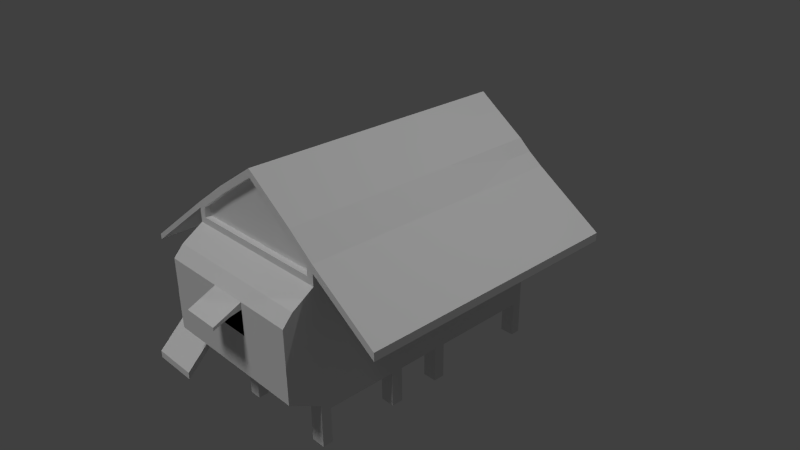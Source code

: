 # Source: thaihourse.blend  (saved by Blender 2.74.0; exported with 4.5.12 LTS)
import bpy
from mathutils import Matrix  # noqa: F401  (used for matrix-valued properties, if any)

bpy.ops.wm.read_factory_settings(use_empty=True)
scene = bpy.context.scene
scene.name = 'Scene'

# ---- collections
col_collection_1 = bpy.data.collections.new('Collection 1'); scene.collection.children.link(col_collection_1)

# ---- materials (node trees are filled in below, after node groups)
mat_roof = bpy.data.materials.new('roof')
mat_roof.alpha_threshold = 0.0
mat_roof.use_transparent_shadow = False
mat_roof.roughness = 0.5
mat_roof.line_color = (0.0, 0.0, 0.0, 1.0)
mat_foundation = bpy.data.materials.new('foundation')
mat_foundation.alpha_threshold = 0.0
mat_foundation.use_transparent_shadow = False
mat_foundation.roughness = 0.5
mat_wall = bpy.data.materials.new('wall')
mat_wall.alpha_threshold = 0.0
mat_wall.use_transparent_shadow = False
mat_wall.roughness = 0.5
mat_inside = bpy.data.materials.new('inside')
mat_inside.alpha_threshold = 0.0
mat_inside.use_transparent_shadow = False
mat_inside.diffuse_color = (0.0, 0.0, 0.0, 1.0)
mat_inside.roughness = 0.5

# ---- material node trees

# ---- world
world_world = bpy.data.worlds.new('World'); scene.world = world_world
world_world.color = (0.05088, 0.05088, 0.05088)
world_world.use_sun_shadow = False
world_world.sun_shadow_jitter_overblur = 0.0
world_world.cycles.sampling_method = 'MANUAL'
world_world.cycles.sample_map_resolution = 256

# ---- cameras
cam_camera = bpy.data.cameras.new('Camera')
cam_camera.clip_end = 100.0
cam_camera.lens = 35.0
cam_camera.sensor_width = 32.0
cam_camera.sensor_height = 18.0
cam_camera.ortho_scale = 7.314
cam_camera.dof.focus_distance = 0.0
cam_camera.dof.aperture_fstop = 128.0

# ---- lights
light_sun = bpy.data.lights.new('Sun', 'SUN')
light_sun.transmission_factor = 0.0
light_sun.angle = 0.1993
light_sun.energy = 1.0
light_sun.shadow_buffer_clip_start = 0.5
light_sun.shadow_soft_size = 0.1
light_sun.shadow_cascade_max_distance = 1000.0
light_sun.cycles.use_multiple_importance_sampling = False
light_lamp = bpy.data.lights.new('Lamp', 'POINT')
light_lamp.transmission_factor = 0.0
light_lamp.cutoff_distance = 30.0
light_lamp.energy = 100.0
light_lamp.shadow_buffer_clip_start = 1.001
light_lamp.shadow_soft_size = 0.1
light_lamp.shadow_maximum_resolution = 0.006
light_lamp.use_absolute_resolution = True
light_lamp.cycles.use_multiple_importance_sampling = False

# ---- meshes
me_cube = bpy.data.meshes.new('Cube')
me_cube.from_pydata([(0.9489, 1.0, -1.0), (0.9489, -1.0, -1.0), (-1.051, -1.0, -1.0), (-1.051, 1.0, -1.0), (0.9489, 1.0, 0.6673), (0.8595, -1.0, 0.7568), (-0.9617, -1.0, 0.7568), (-1.051, 1.0, 0.6673), (0.9489, 1.0, -0.8983), (0.9489, -1.0, -0.8983), (-1.051, -1.0, -0.8983), (-1.051, 1.0, -0.8983), (-1.845, -1.0, -1.0), (-1.845, 1.0, -1.0), (-1.845, -1.0, -0.8983), (-1.845, 1.0, -0.8983), (-1.684, -1.0, -1.0), (-1.684, 1.0, -1.0), (-1.684, -1.0, -0.8983), (-1.684, 1.0, -0.8983), (0.9489, 0.9235, -1.0), (-1.051, 0.9235, -1.0), (0.9489, 0.9235, 0.6673), (-1.051, 0.9235, 0.6673), (-1.051, 0.9235, -0.8983), (0.9489, 0.9235, -0.8983), (-1.845, 0.9235, -1.0), (-1.845, 0.9235, -0.8983), (-1.684, 0.9235, -0.8983), (-1.684, 0.9235, -1.0), (0.9489, 1.0, 0.4775), (0.9489, -1.0, 0.4775), (-1.051, -1.0, 0.4775), (-1.051, 1.0, 0.4775), (-1.051, 0.9235, 0.4775), (0.9489, 0.9235, 0.4775), (0.9489, -1.246, -0.6559), (-1.051, -1.246, -0.6559), (0.9489, -1.168, 0.4775), (-1.051, -1.168, 0.4775), (-1.051, 0.9235, 0.2469), (0.9489, 0.9235, 0.2469), (0.9489, 1.0, 0.2469), (0.9489, -1.0, 0.2469), (-1.051, -1.0, 0.2469), (-1.051, 1.0, 0.2469), (0.9489, -1.246, 0.3268), (-1.051, -1.246, 0.3268), (-1.051, 0.9235, -0.2697), (0.9489, 0.9235, -0.2697), (0.9489, 1.0, -0.2697), (0.9489, -1.0, -0.2697), (-1.051, -1.0, -0.2697), (-1.051, 1.0, -0.2697), (0.9489, -1.246, -0.1165), (-1.051, -1.246, -0.1165), (-0.2319, 1.0, -1.0), (-0.2319, -1.0, -1.0), (-0.2319, 1.0, 0.6673), (-0.2319, 1.0, -0.8983), (-0.2319, -1.0, -0.8983), (-0.003246, 0.3951, 1.711), (-0.2319, 0.9235, -1.0), (-0.2319, 1.0, 0.4775), (-0.2319, -1.246, -0.6559), (-0.2319, -1.246, 0.3268), (-0.2319, 1.0, 0.2469), (-0.2319, -1.246, -0.1165), (-0.2319, 1.0, -0.2697), (-0.005969, -1.0, 1.599), (0.2426, 1.0, -1.0), (0.2426, -1.0, -1.0), (0.2426, 1.0, 0.6673), (0.2426, 1.0, -0.8983), (0.2426, -1.0, -0.8983), (0.2426, 0.9235, -1.0), (0.2426, 1.0, 0.4775), (0.2426, -1.246, -0.6559), (0.2426, -1.246, 0.3268), (0.2426, 1.0, 0.2469), (0.2426, -1.246, -0.1165), (0.2426, 1.0, -0.2697), (0.9489, 1.0, 0.1362), (0.9489, -1.0, 0.1362), (-1.051, -1.0, 0.1362), (-1.051, 1.0, 0.1362), (0.9489, -1.246, 0.2318), (-1.051, -1.246, 0.2318), (-1.051, 0.9235, 0.1362), (0.9489, 0.9235, 0.1362), (-0.2319, 1.0, 0.1362), (-0.2319, -1.246, 0.2318), (0.2426, -1.246, 0.2318), (0.2426, 1.0, 0.1362), (-0.2319, -0.9333, -0.1165), (0.2426, -0.9333, -0.1165), (-0.2319, -0.9333, 0.2318), (0.2426, -0.9333, 0.2318), (-0.2319, -1.46, 0.1622), (0.2426, -1.46, 0.1622), (-0.2319, -1.46, 0.1207), (0.2426, -1.46, 0.1207), (-0.2319, -1.339, 0.1989), (-0.2319, -1.339, 0.2546), (0.2426, -1.339, 0.2546), (0.2426, -1.339, 0.1989), (0.9489, 0.3951, -1.0), (0.9489, 0.3951, 0.6673), (0.9489, 0.3951, -0.8983), (-1.684, 0.3951, -0.8983), (-1.051, 0.3951, -1.0), (-1.051, 0.3951, 0.6673), (-1.051, 0.3806, -0.8839), (-1.845, 0.3951, -1.0), (-1.845, 0.3951, -0.8983), (-1.684, 0.3951, -1.0), (-1.051, 0.3951, 0.4775), (0.9489, 0.3951, 0.4775), (0.9489, 0.3951, 0.2469), (-1.051, 0.3951, 0.2469), (-1.051, 0.3806, -0.2841), (0.9489, 0.3951, -0.2697), (-0.2319, 0.3951, -1.0), (0.2426, 0.3951, -1.0), (-1.051, 0.3951, 0.1362), (0.9489, 0.3951, 0.1362), (0.9489, 0.1379, -1.0), (0.9489, 0.1379, 0.6673), (0.9489, 0.1379, -0.8983), (-1.684, 0.1379, -0.8983), (0.9489, 0.1379, 0.4775), (0.9489, 0.1379, 0.2469), (0.9489, 0.1379, -0.2697), (0.9489, 0.1379, 0.1362), (-1.051, 0.1379, -1.0), (-1.051, 0.1379, 0.6673), (-1.051, 0.1523, -0.8839), (-1.845, 0.1379, -1.0), (-1.845, 0.1379, -0.8983), (-1.684, 0.1379, -1.0), (-1.051, 0.1379, 0.4775), (-1.051, 0.1379, 0.2469), (-1.051, 0.1523, -0.2841), (-0.2319, 0.1379, -1.0), (0.2426, 0.1379, -1.0), (-1.051, 0.1379, 0.1362), (-1.051, 0.1379, -0.8983), (-1.051, 0.3951, -0.8983), (-1.051, 0.1379, -0.2697), (-1.051, 0.3951, -0.2697), (-1.029, 0.3806, -0.8839), (-1.029, 0.3806, -0.2841), (-1.029, 0.1523, -0.8839), (-1.029, 0.1523, -0.2841), (0.9489, 0.1379, 0.9376), (0.8595, -1.0, 0.8967), (-0.2319, 1.0, 1.519), (-1.051, 1.0, 0.9376), (-0.9617, -1.0, 0.8938), (-1.051, 0.9235, 0.9376), (0.9489, 1.0, 0.9376), (0.9489, 0.9235, 0.9376), (-1.051, 0.3951, 0.9376), (0.2426, 0.9235, 1.519), (0.2426, 1.0, 1.519), (-0.2319, 0.9235, 1.529), (0.9489, 0.3951, 0.9376), (-1.051, 0.1379, 0.9376), (-0.003246, 0.1379, 1.711), (-0.001445, 1.0, 1.711), (-0.001673, 0.9235, 1.711), (-1.051, 0.3951, 0.8581), (-1.051, 1.0, 0.8581), (-1.051, 0.9235, 0.8581), (-0.9617, -1.0, 0.8581), (-1.051, 0.1379, 0.8581), (-0.2319, 1.0, 1.357), (-2.099, 0.3951, 0.008019), (-2.099, 0.3951, 0.08752), (-2.099, 0.9235, 0.008019), (-2.099, 0.9235, 0.08752), (-2.099, 1.0, 0.08752), (-2.099, 0.1379, 0.08752), (-2.099, -1.0, 0.08752), (-2.099, -1.0, 0.008019), (-2.099, 1.0, 0.008019), (-2.099, 0.1379, 0.008019), (0.9489, 0.9235, 0.8263), (0.8595, -1.0, 0.8263), (0.9489, 0.1379, 0.8263), (0.9489, 0.3951, 0.8263), (0.2426, 1.0, 1.366), (0.9489, 1.0, 0.8263), (1.813, 0.9235, 0.1877), (1.813, 0.9235, 0.299), (1.813, 0.3951, 0.1877), (1.813, 0.3951, 0.299), (1.813, 0.1379, 0.299), (1.813, -1.0, 0.299), (1.813, 1.0, 0.299), (1.813, -1.0, 0.1877), (1.813, 0.1379, 0.1877), (1.813, 1.0, 0.1877), (0.9489, -0.2821, -1.0), (0.9489, -0.2821, 0.6673), (0.9489, -0.2821, -0.8983), (-1.684, -0.2821, -0.8983), (0.9489, -0.2821, 0.4775), (0.9489, -0.2821, 0.2469), (0.9489, -0.2821, -0.2697), (0.9489, -0.2821, 0.1362), (-1.051, -0.2821, -1.0), (-1.051, -0.2821, 0.6673), (-1.051, -0.2821, -0.8983), (-1.845, -0.2821, -1.0), (-1.845, -0.2821, -0.8983), (-1.684, -0.2821, -1.0), (-1.051, -0.2821, 0.4775), (-1.051, -0.2821, 0.2469), (-1.051, -0.2821, -0.2697), (-0.2319, -0.2821, -1.0), (0.2426, -0.2821, -1.0), (-1.051, -0.2821, 0.1362), (0.9489, -0.2821, 0.9376), (-1.051, -0.2821, 0.9376), (-0.003246, -0.2821, 1.711), (-1.051, -0.2821, 0.8581), (-2.099, -0.2821, 0.08752), (-2.099, -0.2821, 0.008019), (0.9489, -0.2821, 0.8263), (1.813, -0.2821, 0.299), (1.813, -0.2821, 0.1877), (-1.051, 0.4793, -1.0), (-1.051, 0.4793, 0.6673), (-1.051, 0.4793, -0.8983), (-1.845, 0.4793, -1.0), (-1.845, 0.4793, -0.8983), (-1.684, 0.4793, -1.0), (-1.051, 0.4793, 0.4775), (-1.051, 0.4793, 0.2469), (-1.051, 0.4793, -0.2697), (-0.2319, 0.4793, -1.0), (0.2426, 0.4793, -1.0), (-1.051, 0.4793, 0.1362), (0.9489, 0.4793, -1.0), (0.9489, 0.4793, 0.6673), (0.9489, 0.4793, -0.8983), (-1.684, 0.4793, -0.8983), (0.9489, 0.4793, 0.4775), (0.9489, 0.4793, 0.2469), (0.9489, 0.4793, -0.2697), (0.9489, 0.4793, 0.1362), (-1.051, 0.4793, 0.9376), (0.9489, 0.4793, 0.9376), (-1.051, 0.4793, 0.8581), (-2.099, 0.4793, 0.08752), (-2.099, 0.4793, 0.008019), (0.9489, 0.4793, 0.8263), (1.813, 0.4793, 0.299), (1.813, 0.4793, 0.1877), (-1.051, 0.05007, -1.0), (-1.051, 0.05007, 0.6673), (-1.051, 0.05007, -0.8983), (-1.845, 0.05007, -1.0), (-1.845, 0.05007, -0.8983), (-1.684, 0.05007, -1.0), (-1.051, 0.05007, 0.4775), (-1.051, 0.05007, 0.2469), (-1.051, 0.05007, -0.2697), (-0.2319, 0.05007, -1.0), (0.2426, 0.05007, -1.0), (-1.051, 0.05007, 0.1362), (-1.051, 0.05007, 0.9376), (-1.051, 0.05007, 0.8581), (-2.099, 0.05007, 0.08752), (-2.099, 0.05007, 0.008019), (0.9489, 0.05007, -1.0), (0.9489, 0.05007, 0.6673), (0.9489, 0.05007, -0.8983), (-1.684, 0.05007, -0.8983), (0.9489, 0.05007, 0.4775), (0.9489, 0.05007, 0.2469), (0.9489, 0.05007, -0.2697), (0.9489, 0.05007, 0.1362), (0.9489, 0.05007, 0.9376), (-0.003246, 0.05007, 1.711), (0.9489, 0.05007, 0.8263), (1.813, 0.05007, 0.299), (1.813, 0.05007, 0.1877), (0.9489, -0.3727, -1.0), (0.9489, -0.3727, 0.6673), (0.9489, -0.3727, -0.8983), (-1.684, -0.3727, -0.8983), (0.9489, -0.3727, 0.4775), (0.9489, -0.3727, 0.2469), (0.9489, -0.3727, -0.2697), (0.9489, -0.3727, 0.1362), (0.9489, -0.3727, 0.9376), (-0.003246, -0.3727, 1.711), (0.9489, -0.3727, 0.8263), (1.813, -0.3727, 0.299), (1.813, -0.3727, 0.1877), (-1.051, -0.3727, -1.0), (-1.051, -0.3727, 0.6673), (-1.051, -0.3727, -0.8983), (-1.845, -0.3727, -1.0), (-1.845, -0.3727, -0.8983), (-1.684, -0.3727, -1.0), (-1.051, -0.3727, 0.4775), (-1.051, -0.3727, 0.2469), (-1.051, -0.3727, -0.2697), (-0.2319, -0.3727, -1.0), (0.2426, -0.3727, -1.0), (-1.051, -0.3727, 0.1362), (-1.051, -0.3727, 0.9376), (-1.051, -0.3727, 0.8581), (-2.099, -0.3727, 0.08752), (-2.099, -0.3727, 0.008019), (0.9489, -0.6807, -1.0), (0.9489, -0.6807, 0.6673), (0.9489, -0.6807, -0.8983), (-1.684, -0.6806, -0.8983), (0.9489, -0.6807, 0.4775), (0.9489, -0.6807, 0.2469), (0.9489, -0.6807, -0.2697), (0.9489, -0.6807, 0.1362), (0.9489, -0.6807, 0.9376), (-0.003246, -0.6807, 1.711), (0.9489, -0.6807, 0.8263), (1.813, -0.6807, 0.299), (1.813, -0.6807, 0.1877), (-1.051, -0.6806, -1.0), (-1.051, -0.6806, 0.6673), (-1.051, -0.6806, -0.8983), (-1.845, -0.6806, -1.0), (-1.845, -0.6806, -0.8983), (-1.684, -0.6806, -1.0), (-1.051, -0.6806, 0.4775), (-1.051, -0.6806, 0.2469), (-1.051, -0.6806, -0.2697), (-0.2319, -0.6806, -1.0), (0.2426, -0.6806, -1.0), (-1.051, -0.6806, 0.1362), (-1.051, -0.6806, 0.9376), (-1.051, -0.6806, 0.8581), (-2.099, -0.6806, 0.08752), (-2.099, -0.6806, 0.008019), (0.9489, -0.7833, -1.0), (0.9489, -0.7833, 0.6673), (0.9489, -0.7833, -0.8983), (-1.684, -0.7833, -0.8983), (0.9489, -0.7833, 0.4775), (0.9489, -0.7833, 0.2469), (0.9489, -0.7833, -0.2697), (0.9489, -0.7833, 0.1362), (0.9489, -0.7833, 0.9376), (-0.003246, -0.7833, 1.711), (0.9489, -0.7833, 0.8263), (1.813, -0.7833, 0.299), (1.813, -0.7833, 0.1877), (-1.051, -0.7833, -1.0), (-1.051, -0.7833, 0.6673), (-1.051, -0.7833, -0.8983), (-1.845, -0.7833, -1.0), (-1.845, -0.7833, -0.8983), (-1.684, -0.7833, -1.0), (-1.051, -0.7833, 0.4775), (-1.051, -0.7833, 0.2469), (-1.051, -0.7833, -0.2697), (-0.2319, -0.7833, -1.0), (0.2426, -0.7833, -1.0), (-1.051, -0.7833, 0.1362), (-1.051, -0.7833, 0.9376), (-1.051, -0.7833, 0.8581), (-2.099, -0.7833, 0.08752), (-2.099, -0.7833, 0.008019), (0.9489, -0.9216, -1.0), (0.9489, -0.9216, 0.6673), (0.9489, -0.9216, -0.8983), (-1.684, -0.9216, -0.8983), (0.9489, -0.9216, 0.4775), (0.9489, -0.9216, 0.2469), (0.9489, -0.9216, -0.2697), (0.9489, -0.9216, 0.1362), (0.9489, -0.9216, 0.9376), (-0.003246, -0.9216, 1.711), (0.9489, -0.9216, 0.8263), (1.813, -0.9216, 0.299), (1.813, -0.9216, 0.1877), (-1.051, -0.9216, -1.0), (-1.051, -0.9216, 0.6673), (-1.051, -0.9216, -0.8983), (-1.845, -0.9216, -1.0), (-1.845, -0.9216, -0.8983), (-1.684, -0.9216, -1.0), (-1.051, -0.9216, 0.4775), (-1.051, -0.9216, 0.2469), (-1.051, -0.9216, -0.2697), (-0.2319, -0.9216, -1.0), (0.2426, -0.9216, -1.0), (-1.051, -0.9216, 0.1362), (-1.051, -0.9216, 0.9376), (-1.051, -0.9216, 0.8581), (-2.099, -0.9216, 0.08752), (-2.099, -0.9216, 0.008019), (-1.845, 0.9235, -0.6921), (-1.845, 1.0, -0.6921), (-1.684, -1.0, -0.6921), (-1.845, -1.0, -0.6921), (-1.684, 1.0, -0.6921), (-1.684, -0.9216, -0.6921), (-1.684, 0.9235, -0.6921), (-1.684, 0.4793, -0.6921), (-1.684, 0.3951, -0.6921), (-1.845, 0.3951, -0.6921), (-1.845, 0.05007, -0.6921), (-1.845, 0.1379, -0.6921), (-1.684, 0.1379, -0.6921), (-1.845, -0.3727, -0.6921), (-1.845, -0.2821, -0.6921), (-1.684, -0.2821, -0.6921), (-1.845, 0.4793, -0.6921), (-1.684, 0.05007, -0.6921), (-1.684, -0.3727, -0.6921), (-1.845, -0.7833, -0.6921), (-1.845, -0.6806, -0.6921), (-1.684, -0.6806, -0.6921), (-1.684, -0.7833, -0.6921), (-1.845, -0.9216, -0.6921), (-1.845, 0.9235, -0.6564), (-1.845, 1.0, -0.6564), (-1.684, -1.0, -0.6564), (-1.845, -1.0, -0.6564), (-1.684, 1.0, -0.6564), (-1.684, -0.9216, -0.6564), (-1.684, 0.9235, -0.6564), (-1.684, 0.4793, -0.6564), (-1.684, 0.3951, -0.6564), (-1.845, 0.3951, -0.6564), (-1.845, 0.05007, -0.6564), (-1.845, 0.1379, -0.6564), (-1.684, 0.1379, -0.6564), (-1.845, -0.3727, -0.6564), (-1.845, -0.2821, -0.6564), (-1.684, -0.2821, -0.6564), (-1.845, 0.4793, -0.6564), (-1.684, 0.05007, -0.6564), (-1.684, -0.3727, -0.6564), (-1.845, -0.7833, -0.6564), (-1.845, -0.6806, -0.6564), (-1.684, -0.6806, -0.6564), (-1.684, -0.7833, -0.6564), (-1.845, -0.9216, -0.6564), (-1.058, 1.0, -0.6921), (-1.058, 0.9235, -0.6921), (-1.058, 1.0, -0.6564), (-1.058, 0.9235, -0.6564), (-0.3872, 1.0, -1.0), (-0.3872, -1.0, -1.0), (-0.3872, 1.0, 0.6673), (-0.3872, 1.0, -0.8983), (-0.3872, -1.0, -0.8983), (-0.3872, 0.9235, -1.0), (-0.3872, 1.0, 0.4775), (-0.3872, -1.246, -0.6559), (-0.3872, -1.246, 0.3268), (-0.3872, 1.0, 0.2469), (-0.3872, -1.246, -0.1165), (-0.3872, 1.0, -0.2697), (-0.3872, 1.0, 0.1362), (-0.3872, -1.246, 0.2318), (-0.3872, 0.3951, -1.0), (-0.3872, 0.1379, -1.0), (-0.5512, 1.0, 1.283), (-0.5831, 0.9235, 1.288), (-0.3872, 1.0, 1.291), (-0.3872, -0.2821, -1.0), (-0.3872, 0.4793, -1.0), (-0.3872, 0.05007, -1.0), (-0.3872, -0.3727, -1.0), (-0.3872, -0.6806, -1.0), (-0.3872, -0.7833, -1.0), (-0.3872, -0.9216, -1.0), (0.7707, 1.0, -1.0), (0.7707, -1.0, -1.0), (0.7707, 1.0, 0.6673), (0.7707, 1.0, -0.8983), (0.7707, -1.0, -0.8983), (0.7707, 0.9235, -1.0), (0.7707, 1.0, 0.4775), (0.7707, -1.246, -0.6559), (0.7707, -1.246, 0.3268), (0.7707, 1.0, 0.2469), (0.7707, -1.246, -0.1165), (0.7707, 1.0, -0.2697), (0.7707, 1.0, 0.1362), (0.7707, -1.246, 0.2318), (0.7707, 0.3951, -1.0), (0.7707, 0.1379, -1.0), (0.7707, 0.9235, 1.084), (0.7707, 1.0, 1.084), (0.7707, 1.0, 0.9625), (0.7707, -0.2821, -1.0), (0.7707, 0.4793, -1.0), (0.7707, 0.05007, -1.0), (0.7707, -0.3727, -1.0), (0.7707, -0.6806, -1.0), (0.7707, -0.7833, -1.0), (0.7707, -0.9216, -1.0), (0.9489, -0.9216, -1.488), (0.9489, -1.0, -1.488), (-1.845, 0.9235, -1.488), (-1.845, 1.0, -1.488), (-1.684, -1.0, -1.488), (-1.845, -1.0, -1.488), (-1.684, 1.0, -1.488), (-1.684, 0.9235, -1.488), (0.9489, 1.0, -1.488), (0.9489, 0.9235, -1.488), (-0.2319, 0.9235, -1.488), (-0.2319, 1.0, -1.488), (-1.845, 0.05007, -1.488), (-1.845, 0.1379, -1.488), (-1.684, 0.05007, -1.488), (-1.684, 0.1379, -1.488), (-0.2319, 0.05007, -1.488), (-0.2319, 0.1379, -1.488), (-1.845, -0.3727, -1.488), (-1.845, -0.2821, -1.488), (-1.684, -0.3727, -1.488), (-1.684, -0.2821, -1.488), (-0.2319, -0.3727, -1.488), (-0.2319, -0.2821, -1.488), (0.9489, 0.1379, -1.488), (0.9489, 0.05007, -1.488), (0.9489, -0.2821, -1.488), (0.9489, -0.3727, -1.488), (-1.845, -0.9216, -1.488), (-1.684, -0.9216, -1.488), (-0.2319, -1.0, -1.488), (-0.2319, -0.9216, -1.488), (-0.3872, 1.0, -1.488), (-0.3872, -1.0, -1.488), (-0.3872, 0.9235, -1.488), (-0.3872, 0.1379, -1.488), (-0.3872, -0.2821, -1.488), (-0.3872, 0.05007, -1.488), (-0.3872, -0.3727, -1.488), (-0.3872, -0.9216, -1.488), (0.7707, 1.0, -1.488), (0.7707, -1.0, -1.488), (0.7707, 0.9235, -1.488), (0.7707, 0.1379, -1.488), (0.7707, -0.2821, -1.488), (0.7707, 0.05007, -1.488), (0.7707, -0.3727, -1.488), (0.7707, -0.9216, -1.488), (-1.051, -1.263, -1.441), (-1.051, -1.263, -1.339), (-1.684, -1.263, -1.441), (-1.684, -1.263, -1.339), (-0.5362, -1.0, 1.224), (-0.5894, 0.3951, 1.296), (-0.5894, 0.1379, 1.296), (-0.5894, -0.2821, 1.296), (-0.5894, 0.05007, 1.296), (-0.5894, -0.3727, 1.296), (-0.5894, -0.6806, 1.296), (-0.5894, -0.7833, 1.296), (-0.5894, -0.9216, 1.296), (0.6148, 0.3951, 1.226), (0.6148, 0.1379, 1.226), (0.5579, -1.0, 1.157), (0.6147, -0.2821, 1.226), (0.6148, 0.05007, 1.226), (0.6147, -0.3727, 1.226), (0.6147, -0.6807, 1.226), (0.6147, -0.7833, 1.226), (0.6147, -0.9216, 1.226), (0.617, 0.9235, 1.231), (0.6174, 1.0, 1.231), (0.9489, -1.0, 0.6673), (-1.051, -1.0, 0.6673), (0.9489, -1.0, 0.8263), (-0.5894, -1.0, 1.296), (-1.051, -1.0, 0.9376), (-1.051, -1.0, 0.8581), (0.6147, -1.0, 1.226), (-0.003246, -1.0, 1.711), (0.9489, -1.0, 0.9376), (0.8595, -0.9535, 0.7568), (-0.9617, -0.9535, 0.7568), (0.8595, -0.9535, 0.8263), (-0.5362, -0.9535, 1.224), (-0.9617, -0.9535, 0.8938), (-0.9617, -0.9535, 0.8581), (0.5579, -0.9535, 1.157), (-0.005969, -0.9535, 1.599), (0.8595, -0.9535, 0.8967), (-0.5512, 1.157, 1.283), (-1.051, 1.157, 0.9376), (-0.001445, 1.157, 1.711), (-0.2319, 1.157, 1.519), (0.6174, 1.157, 1.231), (0.2426, 1.157, 1.519), (0.2426, 1.157, 1.366), (-1.051, 1.157, 0.8581), (-2.099, 1.157, 0.08752), (-0.3872, 1.157, 1.291), (-0.2319, 1.157, 1.357), (-2.099, 1.157, 0.008019), (0.9489, 1.157, 0.9376), (0.9489, 1.157, 0.8263), (0.7707, 1.157, 0.9625), (1.813, 1.157, 0.299), (1.813, 1.157, 0.1877), (0.7707, 1.157, 1.084)], [], [(482, 458, 2, 389), (172, 173, 179, 185), (380, 377, 581, 31), (31, 581, 582, 32), (34, 23, 7, 33), (460, 457, 3, 11), (468, 460, 11, 53), (504, 498, 552, 554), (458, 461, 10, 2), (376, 378, 9, 1), (26, 27, 15, 13), (16, 18, 14, 12), (19, 17, 13, 15), (11, 3, 17, 19), (16, 2, 557, 559), (389, 2, 16, 394), (3, 21, 29, 17), (234, 24, 28, 247), (235, 236, 27, 26), (0, 8, 25, 20), (457, 56, 520, 541), (238, 233, 23, 34), (30, 4, 22, 35), (164, 580, 603, 604), (457, 462, 21, 3), (24, 11, 19, 28), (129, 138, 416, 417), (247, 28, 27, 236), (42, 30, 35, 41), (239, 238, 34, 40), (459, 463, 33, 7), (40, 34, 33, 45), (52, 10, 37, 55), (381, 380, 31, 43), (46, 38, 39, 47, 465, 65, 78, 491), (43, 31, 38, 46), (31, 32, 39, 38), (487, 9, 36, 490), (39, 582, 32), (31, 581, 38), (581, 582, 39, 38), (83, 43, 46, 86), (470, 465, 47, 87), (383, 381, 43, 83), (32, 44, 47, 39), (88, 40, 45, 85), (243, 239, 40, 88), (82, 42, 41, 89), (463, 466, 45, 33), (8, 50, 49, 25), (234, 240, 48, 24), (24, 48, 53, 11), (378, 382, 51, 9), (464, 467, 55, 37), (9, 51, 54, 36), (84, 52, 55, 87), (469, 468, 53, 85), (93, 81, 68, 90), (77, 80, 67, 64), (76, 79, 66, 63), (103, 102, 100, 98), (461, 60, 64, 464), (72, 76, 63, 58), (70, 75, 62, 56), (192, 501, 613, 612), (71, 74, 60, 57), (81, 73, 59, 68), (73, 70, 56, 59), (399, 71, 57, 398), (508, 484, 71, 399), (486, 483, 70, 73), (494, 486, 73, 81), (484, 487, 74, 71), (189, 190, 195, 201), (483, 488, 75, 70), (485, 489, 76, 72), (496, 491, 78, 92), (489, 492, 79, 76), (490, 493, 80, 77), (495, 494, 81, 93), (60, 74, 77, 64), (492, 495, 93, 79), (493, 496, 92, 80), (80, 92, 97, 95), (79, 93, 90, 66), (466, 469, 85, 45), (44, 84, 87, 47), (50, 82, 89, 49), (240, 243, 88, 48), (48, 88, 85, 53), (382, 383, 83, 51), (467, 470, 87, 55), (51, 83, 86, 54), (95, 97, 96, 94), (67, 80, 95, 94), (92, 91, 96, 97), (91, 67, 94, 96), (101, 99, 98, 100), (104, 103, 98, 99), (102, 105, 101, 100), (105, 104, 99, 101), (92, 78, 104, 105), (91, 92, 105, 102), (78, 65, 103, 104), (65, 91, 102, 103), (250, 251, 125, 121), (148, 145, 124, 149), (503, 497, 123, 242), (242, 123, 122, 241), (246, 250, 121, 108), (136, 142, 153, 152), (145, 141, 119, 124), (251, 249, 118, 125), (249, 248, 117, 118), (141, 140, 116, 119), (129, 109, 114, 138), (140, 135, 111, 116), (137, 138, 114, 113), (146, 147, 109, 129), (232, 110, 115, 237), (244, 246, 108, 106), (237, 115, 113, 235), (248, 245, 107, 117), (272, 167, 182, 274), (477, 471, 110, 232), (262, 146, 129, 279), (263, 264, 138, 137), (266, 261, 135, 140), (206, 215, 419, 420), (267, 266, 140, 141), (271, 267, 141, 145), (262, 268, 148, 146), (268, 271, 145, 148), (121, 125, 133, 132), (497, 498, 144, 123), (123, 144, 143, 122), (108, 121, 132, 128), (125, 118, 131, 133), (118, 117, 130, 131), (110, 134, 139, 115), (106, 108, 128, 126), (115, 139, 137, 113), (117, 107, 127, 130), (160, 161, 194, 199), (471, 472, 134, 110), (136, 112, 147, 146), (120, 142, 148, 149), (112, 120, 149, 147), (142, 136, 146, 148), (152, 153, 151, 150), (142, 120, 151, 153), (120, 112, 150, 151), (112, 136, 152, 150), (569, 401, 585, 584), (473, 157, 159, 474), (164, 169, 170, 163), (500, 580, 579, 499), (161, 499, 579, 570, 166, 253), (562, 162, 167, 563), (475, 172, 606, 608), (159, 157, 181, 180), (501, 191, 605, 613), (572, 69, 597, 596), (589, 583, 200, 198), (570, 61, 168, 571), (578, 385, 588, 587), (61, 170, 165, 474, 562), (169, 156, 165, 170), (459, 7, 172, 475), (111, 135, 175, 171), (7, 23, 173, 172), (233, 111, 171, 254), (390, 582, 586, 402), (404, 184, 183, 403), (256, 177, 178, 255), (185, 179, 180, 181), (177, 186, 182, 178), (167, 162, 178, 182), (254, 171, 177, 256), (252, 159, 180, 255), (586, 585, 183, 184), (402, 586, 184, 404), (171, 175, 186, 177), (22, 4, 192, 187), (485, 72, 191, 501), (127, 107, 190, 189), (277, 127, 189, 286), (245, 22, 187, 257), (259, 193, 194, 258), (288, 201, 197, 287), (201, 195, 196, 197), (193, 202, 199, 194), (286, 189, 201, 288), (187, 192, 202, 193), (166, 154, 197, 196), (257, 187, 193, 259), (253, 166, 196, 258), (384, 589, 198, 387), (284, 223, 230, 287), (299, 229, 231, 301), (301, 231, 230, 300), (290, 204, 229, 299), (273, 226, 228, 275), (275, 228, 227, 274), (261, 212, 226, 273), (574, 285, 225, 573), (565, 272, 224, 564), (310, 313, 222, 219), (304, 310, 219, 213), (313, 309, 218, 222), (309, 308, 217, 218), (215, 306, 418, 419), (308, 303, 212, 217), (305, 306, 215, 214), (304, 213, 206, 292), (314, 224, 227, 316), (282, 283, 210, 209), (504, 502, 221, 270), (270, 221, 220, 269), (278, 282, 209, 205), (283, 281, 208, 210), (281, 280, 207, 208), (260, 211, 216, 265), (276, 278, 205, 203), (265, 216, 214, 263), (280, 277, 204, 207), (478, 476, 211, 260), (161, 253, 258, 194), (190, 257, 259, 195), (195, 259, 258, 196), (107, 245, 257, 190), (162, 252, 255, 178), (173, 254, 256, 179), (179, 256, 255, 180), (23, 233, 254, 173), (462, 477, 232, 21), (35, 22, 245, 248), (29, 237, 235, 26), (20, 25, 246, 244), (21, 232, 237, 29), (41, 35, 248, 249), (89, 41, 249, 251), (25, 49, 250, 246), (75, 242, 241, 62), (488, 503, 242, 75), (49, 89, 251, 250), (149, 124, 243, 240), (147, 149, 240, 234), (124, 119, 239, 243), (119, 116, 238, 239), (109, 247, 412, 413), (116, 111, 233, 238), (113, 114, 236, 235), (147, 234, 247, 109), (472, 478, 260, 134), (130, 127, 277, 280), (505, 502, 553, 555), (126, 128, 278, 276), (134, 260, 265, 139), (131, 130, 280, 281), (133, 131, 281, 283), (128, 132, 282, 278), (144, 270, 269, 143), (498, 504, 270, 144), (132, 133, 283, 282), (563, 167, 272, 565), (571, 168, 285, 574), (135, 261, 273, 175), (186, 275, 274, 182), (175, 273, 275, 186), (154, 284, 287, 197), (229, 286, 288, 231), (231, 288, 287, 230), (204, 277, 286, 229), (219, 222, 271, 268), (213, 219, 268, 262), (222, 218, 267, 271), (218, 217, 266, 267), (206, 279, 264, 215), (217, 212, 261, 266), (214, 215, 264, 263), (213, 262, 279, 206), (224, 272, 274, 227), (343, 314, 316, 345), (333, 304, 292, 321), (334, 335, 306, 305), (337, 332, 303, 308), (321, 292, 306, 335), (338, 337, 308, 309), (342, 338, 309, 313), (333, 339, 310, 304), (339, 342, 313, 310), (319, 290, 299, 328), (330, 301, 300, 329), (328, 299, 301, 330), (223, 297, 300, 230), (226, 315, 317, 228), (228, 317, 316, 227), (212, 303, 315, 226), (573, 225, 298, 575), (564, 224, 314, 566), (209, 210, 296, 295), (502, 505, 312, 221), (221, 312, 311, 220), (205, 209, 295, 291), (210, 208, 294, 296), (208, 207, 293, 294), (211, 302, 307, 216), (203, 205, 291, 289), (220, 311, 531, 532), (207, 204, 290, 293), (476, 479, 302, 211), (357, 328, 330, 359), (359, 330, 329, 358), (348, 319, 328, 357), (368, 371, 342, 339), (362, 368, 339, 333), (371, 367, 338, 342), (367, 366, 337, 338), (14, 18, 407, 408), (366, 361, 332, 337), (363, 364, 335, 334), (362, 333, 321, 350), (372, 343, 345, 374), (297, 326, 329, 300), (315, 344, 346, 317), (317, 346, 345, 316), (303, 332, 344, 315), (575, 298, 327, 576), (566, 314, 343, 567), (295, 296, 325, 324), (505, 506, 341, 312), (312, 341, 340, 311), (291, 295, 324, 320), (296, 294, 323, 325), (294, 293, 322, 323), (302, 331, 336, 307), (289, 291, 320, 318), (307, 336, 334, 305), (293, 290, 319, 322), (479, 480, 331, 302), (401, 372, 374, 403), (391, 362, 350, 379), (392, 393, 364, 363), (395, 390, 361, 366), (379, 350, 364, 393), (396, 395, 366, 367), (400, 396, 367, 371), (391, 397, 368, 362), (397, 400, 371, 368), (377, 348, 357, 386), (388, 359, 358, 387), (386, 357, 359, 388), (326, 355, 358, 329), (344, 373, 375, 346), (346, 375, 374, 345), (332, 361, 373, 344), (576, 327, 356, 577), (567, 343, 372, 568), (324, 325, 354, 353), (506, 507, 370, 341), (341, 370, 369, 340), (320, 324, 353, 349), (325, 323, 352, 354), (323, 322, 351, 352), (331, 360, 365, 336), (318, 320, 349, 347), (336, 365, 363, 334), (322, 319, 348, 351), (480, 481, 360, 331), (583, 386, 388, 200), (200, 388, 387, 198), (581, 377, 386, 583), (52, 84, 400, 397), (10, 52, 397, 391), (84, 44, 396, 400), (44, 32, 395, 396), (306, 292, 423, 418), (32, 582, 390, 395), (12, 14, 393, 392), (10, 391, 379, 18), (585, 401, 403, 183), (355, 384, 387, 358), (373, 402, 404, 375), (375, 404, 403, 374), (361, 390, 402, 373), (577, 356, 385, 578), (568, 372, 401, 569), (353, 354, 383, 382), (507, 508, 399, 370), (370, 399, 398, 369), (349, 353, 382, 378), (354, 352, 381, 383), (352, 351, 380, 381), (360, 389, 394, 365), (347, 349, 378, 376), (365, 394, 392, 363), (351, 348, 377, 380), (481, 482, 389, 360), (448, 452, 434, 451), (409, 406, 430, 433), (444, 446, 439, 443), (423, 420, 444, 447), (408, 407, 431, 432), (411, 409, 453, 454), (247, 236, 421, 412), (19, 15, 406, 409), (321, 335, 425, 426), (279, 129, 417, 422), (393, 14, 408, 428), (350, 321, 426, 427), (15, 27, 405, 406), (138, 264, 415, 416), (364, 350, 427, 424), (335, 364, 424, 425), (114, 109, 413, 414), (236, 114, 414, 421), (28, 19, 409, 411), (264, 279, 422, 415), (379, 393, 428, 410), (292, 206, 420, 423), (27, 28, 411, 405), (18, 379, 410, 407), (429, 435, 433, 430), (446, 441, 440, 439), (447, 444, 443, 442), (437, 436, 445, 438), (451, 450, 449, 448), (431, 434, 452, 432), (419, 418, 442, 443), (407, 410, 434, 431), (425, 424, 448, 449), (442, 449, 450, 447), (433, 435, 456, 455), (424, 428, 452, 448), (421, 414, 438, 445), (438, 440, 441, 437), (427, 426, 450, 451), (414, 416, 440, 438), (413, 412, 436, 437), (454, 453, 455, 456), (422, 417, 441, 446), (420, 422, 446, 444), (428, 408, 432, 452), (406, 405, 429, 430), (418, 425, 449, 442), (416, 415, 439, 440), (405, 421, 445, 429), (429, 445, 436, 435), (435, 436, 412, 411), (411, 412, 421, 405), (437, 441, 417, 413), (413, 417, 416, 414), (443, 439, 415, 419), (419, 415, 422, 420), (447, 450, 426, 423), (423, 426, 425, 418), (451, 434, 410, 427), (427, 410, 428, 424), (409, 433, 455, 453), (435, 411, 454, 456), (369, 398, 482, 481), (340, 369, 481, 480), (311, 340, 480, 479), (498, 126, 533, 552), (376, 1, 510, 509), (62, 241, 477, 462), (269, 220, 476, 478), (58, 459, 475, 176), (156, 473, 474, 165), (122, 143, 472, 471), (241, 122, 471, 477), (67, 91, 470, 467), (66, 90, 469, 466), (10, 461, 464, 37), (90, 68, 468, 469), (64, 67, 467, 464), (63, 66, 466, 463), (91, 65, 465, 470), (58, 63, 463, 459), (1, 484, 550, 510), (57, 60, 461, 458), (68, 59, 460, 468), (59, 56, 457, 460), (482, 398, 540, 548), (347, 376, 508, 507), (318, 347, 507, 506), (289, 318, 506, 505), (483, 0, 517, 549), (214, 216, 530, 528), (20, 244, 503, 488), (276, 203, 502, 504), (4, 485, 501, 192), (202, 192, 612, 615), (160, 500, 499, 161), (106, 126, 498, 497), (244, 106, 497, 503), (54, 86, 496, 493), (42, 82, 495, 492), (82, 50, 494, 495), (36, 54, 493, 490), (30, 42, 492, 489), (86, 46, 491, 496), (4, 30, 489, 485), (394, 16, 513, 538), (1, 9, 487, 484), (50, 8, 486, 494), (8, 0, 483, 486), (458, 482, 548, 542), (74, 487, 490, 77), (538, 513, 514, 537), (515, 516, 511, 512), (524, 523, 521, 522), (530, 529, 527, 528), (532, 531, 547, 545), (526, 525, 546, 544), (520, 519, 543, 541), (540, 539, 542, 548), (535, 536, 555, 553), (533, 534, 554, 552), (517, 518, 551, 549), (509, 510, 550, 556), (13, 17, 515, 512), (398, 57, 539, 540), (57, 458, 542, 539), (137, 139, 524, 522), (472, 143, 526, 544), (488, 483, 549, 551), (479, 476, 545, 547), (20, 488, 551, 518), (502, 203, 535, 553), (263, 137, 522, 521), (478, 472, 544, 546), (126, 276, 534, 533), (276, 504, 554, 534), (139, 265, 523, 524), (62, 462, 543, 519), (26, 13, 512, 511), (476, 220, 532, 545), (265, 263, 521, 523), (462, 457, 541, 543), (203, 289, 536, 535), (289, 505, 555, 536), (484, 508, 556, 550), (305, 214, 528, 527), (17, 29, 516, 515), (56, 62, 519, 520), (392, 394, 538, 537), (307, 305, 527, 529), (29, 26, 511, 516), (269, 478, 546, 525), (0, 20, 518, 517), (12, 392, 537, 514), (311, 479, 547, 531), (216, 307, 529, 530), (508, 376, 509, 556), (143, 269, 525, 526), (16, 12, 514, 513), (557, 558, 560, 559), (2, 10, 558, 557), (18, 16, 559, 560), (10, 18, 560, 558), (356, 568, 569, 385), (327, 567, 568, 356), (298, 566, 567, 327), (225, 564, 566, 298), (168, 563, 565, 285), (285, 565, 564, 225), (61, 562, 563, 168), (385, 569, 584, 588), (355, 577, 578, 384), (326, 576, 577, 355), (297, 575, 576, 326), (223, 573, 575, 297), (154, 571, 574, 284), (284, 574, 573, 223), (384, 578, 587, 589), (166, 570, 571, 154), (562, 474, 159, 252, 162), (580, 164, 163, 579), (570, 579, 163, 170, 61), (5, 6, 582, 581), (188, 5, 581, 583), (158, 561, 584, 585), (174, 158, 585, 586), (69, 572, 587, 588), (6, 174, 586, 582), (155, 188, 583, 589), (561, 69, 588, 584), (572, 155, 589, 587), (591, 590, 592, 598, 596, 597, 593, 594, 595), (5, 188, 592, 590), (155, 572, 596, 598), (174, 6, 591, 595), (561, 158, 594, 593), (188, 155, 598, 592), (158, 174, 595, 594), (6, 5, 590, 591), (69, 561, 593, 597), (72, 58, 176, 191), (176, 475, 608, 609), (157, 473, 599, 600), (600, 606, 610, 607), (612, 611, 614, 615), (613, 605, 604, 603, 616), (608, 606, 600, 599), (612, 613, 616, 611), (609, 608, 599, 602), (605, 609, 602, 601, 604), (580, 500, 616, 603), (172, 185, 610, 606), (185, 181, 607, 610), (160, 199, 614, 611), (169, 164, 604, 601), (156, 169, 601, 602), (181, 157, 600, 607), (191, 176, 609, 605), (473, 156, 602, 599), (199, 202, 615, 614), (500, 160, 611, 616)])
me_cube.polygons.foreach_set('material_index', [1, 0, 2, 0, 2, 1, 2, 1, 1, 1, 1, 1, 1, 1, 1, 1, 1, 1, 1, 1, 1, 2, 2, 0, 1, 1, 1, 1, 2, 2, 2, 2, 2, 2, 2, 2, 0, 2, 2, 2, 2, 2, 2, 2, 2, 2, 2, 2, 2, 2, 2, 2, 2, 2, 2, 2, 2, 2, 2, 2, 2, 2, 2, 1, 0, 1, 2, 1, 1, 1, 1, 2, 1, 0, 1, 2, 2, 2, 2, 2, 2, 2, 2, 3, 2, 2, 2, 2, 2, 2, 2, 2, 2, 3, 3, 3, 3, 2, 2, 2, 2, 2, 2, 2, 2, 2, 2, 1, 1, 2, 0, 2, 2, 2, 2, 1, 2, 1, 1, 1, 1, 1, 2, 0, 1, 1, 1, 2, 1, 2, 2, 2, 2, 2, 1, 1, 2, 2, 2, 1, 1, 1, 2, 0, 1, 0, 2, 2, 2, 2, 2, 2, 0, 0, 0, 0, 0, 0, 0, 0, 0, 0, 0, 0, 0, 0, 0, 0, 2, 2, 2, 2, 2, 0, 0, 0, 0, 0, 0, 0, 0, 0, 0, 2, 2, 2, 2, 2, 0, 0, 0, 0, 0, 0, 0, 0, 0, 0, 0, 0, 0, 2, 0, 0, 2, 0, 0, 2, 2, 2, 2, 1, 2, 1, 1, 0, 2, 1, 1, 2, 2, 2, 1, 1, 0, 2, 1, 0, 0, 0, 2, 0, 0, 0, 2, 1, 2, 1, 1, 1, 2, 2, 2, 1, 1, 2, 2, 2, 2, 2, 1, 2, 1, 1, 1, 2, 1, 1, 1, 2, 2, 2, 1, 1, 2, 0, 0, 2, 0, 0, 0, 0, 0, 2, 2, 2, 2, 2, 1, 2, 1, 1, 0, 0, 1, 1, 2, 1, 2, 2, 2, 2, 2, 0, 0, 0, 0, 0, 2, 0, 0, 2, 1, 1, 2, 2, 2, 1, 1, 1, 2, 1, 0, 0, 2, 2, 2, 2, 2, 1, 2, 1, 1, 0, 0, 0, 0, 2, 0, 0, 2, 1, 1, 2, 2, 2, 1, 1, 1, 2, 1, 0, 1, 1, 2, 1, 2, 2, 2, 2, 2, 0, 0, 0, 0, 0, 2, 0, 0, 2, 1, 1, 2, 2, 2, 1, 1, 1, 2, 1, 0, 0, 2, 2, 2, 2, 2, 1, 2, 1, 1, 0, 0, 0, 0, 2, 0, 0, 2, 1, 1, 2, 2, 2, 1, 1, 1, 2, 1, 1, 1, 1, 1, 1, 0, 1, 1, 1, 1, 1, 1, 1, 1, 1, 1, 1, 1, 1, 1, 1, 1, 1, 1, 1, 1, 1, 1, 1, 1, 1, 1, 1, 1, 1, 1, 1, 1, 1, 1, 1, 0, 1, 1, 1, 1, 1, 1, 1, 1, 1, 1, 1, 1, 1, 1, 1, 1, 1, 1, 1, 1, 1, 1, 1, 1, 1, 1, 1, 2, 0, 1, 1, 2, 2, 2, 2, 2, 2, 2, 2, 1, 1, 2, 1, 1, 1, 1, 1, 1, 1, 1, 1, 2, 0, 0, 1, 1, 2, 2, 2, 2, 2, 2, 2, 1, 1, 2, 1, 1, 2, 1, 1, 1, 1, 1, 1, 1, 1, 1, 1, 1, 1, 1, 1, 1, 1, 1, 1, 1, 1, 1, 1, 1, 1, 1, 1, 1, 1, 1, 1, 1, 1, 1, 1, 1, 1, 1, 1, 1, 1, 1, 1, 1, 1, 1, 1, 1, 1, 1, 1, 1, 1, 0, 0, 0, 0, 0, 0, 0, 0, 0, 0, 0, 0, 0, 0, 0, 0, 0, 0, 0, 2, 2, 0, 2, 0, 2, 2, 0, 0, 2, 2, 0, 2, 0, 2, 2, 2, 0, 2, 0, 0, 0, 0, 0, 0, 0, 0, 0, 0, 0, 0, 0, 0, 0, 0, 0, 0, 0, 0])
_uv = me_cube.uv_layers.new(name='UVMap')
_uv.uv.foreach_set('vector', [-3.525, 4.047, -3.732, 4.452, -6.323, -1.117, -5.996, -0.8355, 0.3489, -0.3005, 0.3507, -0.3126, 0.4398, -0.2846, 0.4363, -0.2871, -0.2771, 0.6174, -0.2346, 0.5044, -0.183, 0.5573, -0.2392, 0.6407, 0.0, 0.0, 0.0, 0.0, 0.0, 0.0, 0.0, 0.0, -0.3942, -0.9704, -0.3964, -0.8592, -0.4259, -0.8615, -0.4294, -0.97, -2.123, -7.255, -1.992, -6.79, -4.407, -5.833, -4.655, -6.121, -0.9662, -1.321, -1.388, -1.963, -0.6141, -2.403, -0.4947, -1.617, 3.587, -2.24, 3.448, -2.695, 3.708, -2.529, 3.711, -2.532, -3.732, 4.452, -4.275, 4.977, -6.783, -1.174, -6.323, -1.117, 6.406, 6.589, 7.167, 6.673, 6.877, 7.658, 6.384, 7.298, -5.172, -4.772, -5.182, -4.727, -5.18, -4.742, -5.165, -4.773, -6.495, -2.076, -6.665, -2.217, -6.654, -2.425, -6.535, -2.257, -5.173, -4.782, -5.147, -4.804, -5.165, -4.773, -5.18, -4.742, -4.655, -6.121, -4.407, -5.833, -5.147, -4.804, -5.173, -4.782, -6.495, -2.076, -6.323, -1.117, -6.531, -1.279, -6.564, -1.815, -5.996, -0.8355, -6.323, -1.117, -6.495, -2.076, -6.44, -2.126, -4.407, -5.833, -4.216, -5.637, -5.139, -4.841, -5.147, -4.804, -5.822, -5.754, -5.031, -6.041, -5.161, -4.753, -5.531, -4.449, -5.312, -4.251, -5.434, -4.327, -5.182, -4.727, -5.172, -4.772, 2.9, -7.749, 3.054, -8.043, 3.269, -7.822, 2.983, -7.584, -1.992, -6.79, -1.715, -6.91, -1.821, -6.738, -1.846, -6.728, -0.1867, -0.9022, -0.225, -0.7849, -0.3964, -0.8592, -0.3942, -0.9704, -0.8918, -0.1653, -0.82, -0.1803, -0.8137, -0.1465, -0.8858, -0.1229, 0.2576, 0.3585, 0.251, 0.6051, 0.1993, 0.6133, 0.2056, 0.3366, -1.992, -6.79, -1.978, -6.489, -4.216, -5.637, -4.407, -5.833, -5.031, -6.041, -4.655, -6.121, -5.173, -4.782, -5.161, -4.753, -5.773, -3.974, -5.649, -3.856, -5.733, -3.889, -5.732, -3.885, -5.531, -4.449, -5.161, -4.753, -5.182, -4.727, -5.434, -4.327, -0.9984, -0.1436, -0.8918, -0.1653, -0.8858, -0.1229, -0.9909, -0.09301, -0.1371, -1.076, -0.1867, -0.9022, -0.3942, -0.9704, -0.3965, -1.132, -0.6429, -0.754, -0.6868, -0.8367, -0.4294, -0.97, -0.4259, -0.8615, -0.3965, -1.132, -0.3942, -0.9704, -0.4294, -0.97, -0.4389, -1.128, 0.7399, -0.02459, 1.342, 0.2207, 0.9503, 0.3249, 0.5961, 0.1863, -0.3208, 0.7524, -0.2771, 0.6174, -0.2392, 0.6407, -0.2844, 0.7677, -0.177, 0.7592, -0.1771, 0.6828, 0.2747, 0.1195, 0.3438, 0.1424, 0.1882, 0.4087, 0.1368, 0.4795, 0.03809, 0.5911, -0.1171, 0.7486, -0.2844, 0.7677, -0.2392, 0.6407, -0.1771, 0.6828, -0.177, 0.7592, 0.0, 0.0, 0.0, 0.0, 0.0, 0.0, 0.0, 0.0, -0.17, 1.885, -0.3683, 1.794, -0.2061, 1.4, -0.09127, 1.438, 0.2747, 0.1195, 0.1537, 0.07614, 0.2552, 0.01173, -0.2392, 0.6407, -0.183, 0.5573, -0.1771, 0.6828, -0.183, 0.5573, 0.1537, 0.07614, 0.2747, 0.1195, -0.1771, 0.6828, -0.2984, 0.8372, -0.2844, 0.7677, -0.177, 0.7592, -0.1845, 0.8074, 0.2285, 0.4465, 0.1882, 0.4087, 0.3438, 0.1424, 0.3979, 0.1462, -0.339, 0.8229, -0.3208, 0.7524, -0.2844, 0.7677, -0.2984, 0.8372, 0.2552, 0.01173, 0.3864, -0.02835, 0.3438, 0.1424, 0.2747, 0.1195, -0.3978, -1.222, -0.3965, -1.132, -0.4389, -1.128, -0.449, -1.218, -0.1135, -1.178, -0.1371, -1.076, -0.3965, -1.132, -0.3978, -1.222, -1.058, -0.1322, -0.9984, -0.1436, -0.9909, -0.09301, -1.05, -0.07135, -0.6868, -0.8367, -0.754, -0.9565, -0.4389, -1.128, -0.4294, -0.97, -1.914, 0.08307, -1.326, -0.0744, -1.316, 0.003902, -1.889, 0.174, -0.00228, -2.461, -0.02402, -1.64, -0.4294, -1.633, -0.543, -2.436, -0.543, -2.436, -0.4294, -1.633, -0.4947, -1.617, -0.6141, -2.403, -0.4287, 1.794, -0.3893, 1.119, -0.34, 1.126, -0.3683, 1.794, 0.7393, 0.9445, 0.4075, 0.5976, 0.5961, 0.1863, 0.9503, 0.3249, -0.3683, 1.794, -0.34, 1.126, -0.1903, 1.018, -0.2061, 1.4, 0.4544, -0.03564, 0.7399, -0.02459, 0.5961, 0.1863, 0.3979, 0.1462, -0.7879, -1.025, -0.9662, -1.321, -0.4947, -1.617, -0.449, -1.218, -1.009, -0.6472, -1.265, -0.7913, -1.061, -1.209, -0.8618, -0.9434, 0.3174, 1.359, 0.165, 0.8703, 0.356, 0.6887, 0.6505, 1.075, -0.8521, -0.5558, -0.953, -0.615, -0.8159, -0.8852, -0.7378, -0.7785, 0.1303, 0.5396, 0.1346, 0.5609, 0.1134, 0.5723, 0.1133, 0.5715, 1.037, 1.249, 0.9048, 1.419, 0.6505, 1.075, 0.7393, 0.9445, -0.7816, -0.514, -0.8521, -0.5558, -0.7378, -0.7785, -0.6821, -0.706, 0.3622, -7.631, 0.4057, -7.157, -1.634, -6.629, -1.715, -6.91, 0.1923, 1.015, 0.1093, 0.8609, 0.1765, 0.8019, 0.2365, 0.9117, 0.5211, 7.906, 0.3527, 9.293, -3.684, 5.988, -3.326, 5.006, -1.265, -0.7913, -1.866, -1.111, -1.508, -1.796, -1.061, -1.209, 0.3038, -8.289, 0.3622, -7.631, -1.715, -6.91, -1.774, -7.443, 0.6146, 6.954, 0.5211, 7.906, -3.326, 5.006, -3.085, 4.557, 5.694, 6.916, 5.94, 7.477, 0.5211, 7.906, 0.6146, 6.954, 2.676, -8.278, 2.678, -7.785, 0.3622, -7.631, 0.3038, -8.289, -1.338, -0.2593, -1.957, -0.1774, -1.866, -1.111, -1.265, -0.7913, 5.94, 7.477, 6.042, 8.613, 0.3527, 9.293, 0.5211, 7.906, 0.4659, 1.456, 0.3516, 1.409, 0.4585, 1.022, 0.4833, 1.025, 2.678, -7.785, 2.659, -7.491, 0.4057, -7.157, 0.3622, -7.631, -0.8231, -0.2648, -0.8973, -0.2665, -0.8521, -0.5558, -0.7816, -0.514, -0.1156, 0.8019, -0.1171, 0.7486, 0.03809, 0.5911, 0.07698, 0.6498, -0.8973, -0.2665, -1.005, -0.2665, -0.953, -0.615, -0.8521, -0.5558, -0.09127, 1.438, -0.0988, 1.013, 0.165, 0.8703, 0.3174, 1.359, -1.064, -0.2705, -1.338, -0.2593, -1.265, -0.7913, -1.009, -0.6472, 0.9048, 1.419, 0.437, 1.804, 0.3174, 1.359, 0.6505, 1.075, -1.005, -0.2665, -1.064, -0.2705, -1.009, -0.6472, -0.953, -0.615, -0.0988, 1.013, -0.1156, 0.8019, 0.07698, 0.6498, 0.165, 0.8703, 0.0, 0.0, 0.0, 0.0, 0.0, 0.0, 0.0, 0.0, -0.953, -0.615, -1.009, -0.6472, -0.8618, -0.9434, -0.8159, -0.8852, -0.754, -0.9565, -0.7879, -1.025, -0.449, -1.218, -0.4389, -1.128, 0.3864, -0.02835, 0.4544, -0.03564, 0.3979, 0.1462, 0.3438, 0.1424, -1.326, -0.0744, -1.058, -0.1322, -1.05, -0.07135, -1.316, 0.003902, -0.02402, -1.64, -0.1135, -1.178, -0.3978, -1.222, -0.4294, -1.633, -0.4294, -1.633, -0.3978, -1.222, -0.449, -1.218, -0.4947, -1.617, -0.3893, 1.119, -0.339, 0.8229, -0.2984, 0.8372, -0.34, 1.126, 0.4075, 0.5976, 0.2285, 0.4465, 0.3979, 0.1462, 0.5961, 0.1863, -0.34, 1.126, -0.2984, 0.8372, -0.1845, 0.8074, -0.1903, 1.018, 0.0, 0.0, 0.0, 0.0, 0.0, 0.0, 0.0, 0.0, 0.0, 0.0, 0.0, 0.0, 0.0, 0.0, 0.0, 0.0, 0.0, 0.0, 0.0, 0.0, 0.0, 0.0, 0.0, 0.0, 0.0, 0.0, 0.0, 0.0, 0.0, 0.0, 0.0, 0.0, 0.1081, 0.5753, 0.1073, 0.5744, 0.1133, 0.5715, 0.1134, 0.5723, 0.08082, 0.5887, 0.1303, 0.5396, 0.1133, 0.5715, 0.1073, 0.5744, 0.1346, 0.5609, 0.09611, 0.5977, 0.1081, 0.5753, 0.1134, 0.5723, 0.09611, 0.5977, 0.08082, 0.5887, 0.1073, 0.5744, 0.1081, 0.5753, 0.07698, 0.6498, 0.03809, 0.5911, 0.08082, 0.5887, 0.09611, 0.5977, 0.1803, 0.5395, 0.07698, 0.6498, 0.09611, 0.5977, 0.1346, 0.5609, 0.03809, 0.5911, 0.1368, 0.4795, 0.1303, 0.5396, 0.08082, 0.5887, 0.1368, 0.4795, 0.1803, 0.5395, 0.1346, 0.5609, 0.1303, 0.5396, -1.187, 0.4095, -0.9548, 0.2218, -0.9288, 0.2803, -1.152, 0.4819, 0.3487, -1.48, 0.1144, -1.021, -0.05498, -1.145, 0.062, -1.636, 2.95, -4.851, 3.081, -4.34, 0.7183, -3.929, 0.666, -4.435, 0.666, -4.435, 0.7183, -3.929, -1.299, -3.753, -1.303, -4.18, -1.666, 0.8569, -1.187, 0.4095, -1.152, 0.4819, -1.613, 0.934, 0.0, 0.0, 0.0, 0.0, 0.0, 0.0, 0.0, 0.0, 0.1144, -1.021, 0.06201, -0.9271, -0.08661, -1.049, -0.05498, -1.145, -0.9548, 0.2218, -0.9018, 0.1841, -0.8783, 0.2335, -0.9288, 0.2803, -0.9018, 0.1841, -0.8049, 0.1055, -0.7837, 0.1484, -0.8783, 0.2335, 0.06201, -0.9271, -0.03128, -0.7679, -0.147, -0.8752, -0.08661, -1.049, -5.773, -3.974, -5.562, -4.33, -5.48, -4.224, -5.649, -3.856, -0.03128, -0.7679, -0.09805, -0.6601, -0.1927, -0.7592, -0.147, -0.8752, -5.497, -3.727, -5.649, -3.856, -5.48, -4.224, -5.361, -4.145, -6.467, -5.063, -6.055, -5.555, -5.562, -4.33, -5.773, -3.974, -3.961, -4.13, -3.943, -3.922, -5.176, -4.067, -5.113, -4.127, 3.634, -5.122, 4.044, -5.329, 4.169, -4.729, 3.743, -4.568, -5.113, -4.127, -5.176, -4.067, -5.361, -4.145, -5.312, -4.251, -0.8049, 0.1055, -0.7361, 0.04731, -0.7166, 0.08408, -0.7837, 0.1484, 0.4865, -0.143, 0.4782, -0.1406, 0.4618, -0.2916, 0.4654, -0.295, -1.835, -4.194, -1.802, -3.723, -3.943, -3.922, -3.961, -4.13, -6.642, -4.78, -6.467, -5.063, -5.773, -3.974, -5.837, -3.859, -5.551, -3.635, -5.709, -3.736, -5.649, -3.856, -5.497, -3.727, 0.004444, -0.7215, -0.06838, -0.6186, -0.09805, -0.6601, -0.03128, -0.7679, -6.14, -3.297, -6.014, -3.185, -6.11, -3.269, -6.102, -3.252, 0.107, -0.8733, 0.004444, -0.7215, -0.03128, -0.7679, 0.06201, -0.9271, 0.1618, -0.9558, 0.107, -0.8733, 0.06201, -0.9271, 0.1144, -1.021, 1.361, -2.066, 0.4389, -1.378, 0.3487, -1.48, 1.279, -2.25, 0.4389, -1.378, 0.1618, -0.9558, 0.1144, -1.021, 0.3487, -1.48, -1.152, 0.4819, -0.9288, 0.2803, -0.8385, 0.4298, -1.032, 0.6762, 3.081, -4.34, 3.448, -2.695, 0.8261, -2.269, 0.7183, -3.929, 0.7183, -3.929, 0.8261, -2.269, -1.389, -2.289, -1.299, -3.753, -1.613, 0.934, -1.152, 0.4819, -1.032, 0.6762, -1.419, 1.218, -0.9288, 0.2803, -0.8783, 0.2335, -0.7933, 0.3751, -0.8385, 0.4298, -0.8783, 0.2335, -0.7837, 0.1484, -0.7093, 0.2682, -0.7933, 0.3751, -3.943, -3.922, -4.025, -3.062, -5.353, -3.615, -5.176, -4.067, 3.743, -4.568, 4.169, -4.729, 4.321, -3.047, 3.899, -2.857, -5.176, -4.067, -5.353, -3.615, -5.497, -3.727, -5.361, -4.145, -0.7837, 0.1484, -0.7166, 0.08408, -0.6483, 0.1897, -0.7093, 0.2682, 0.2813, 0.8206, 0.2968, 0.8071, 0.4203, 0.9925, 0.4144, 0.9979, -1.802, -3.723, -1.76, -2.347, -4.025, -3.062, -3.943, -3.922, 0.0, 0.0, 0.0, 0.0, 0.0, 0.0, 0.0, 0.0, 0.08382, -1.646, 0.3421, -1.515, 0.3487, -1.48, 0.062, -1.636, 0.09369, -2.452, 0.08382, -1.646, 0.062, -1.636, 0.0831, -2.463, 0.3421, -1.515, 1.244, -2.261, 1.279, -2.25, 0.3487, -1.48, 0.3772, -2.438, 0.3391, -1.543, 0.1125, -1.663, 0.1218, -2.457, 0.3421, -1.515, 0.08382, -1.646, 0.1125, -1.663, 0.3391, -1.543, 0.08382, -1.646, 0.09369, -2.452, 0.1218, -2.457, 0.1125, -1.663, 0.0, 0.0, 0.0, 0.0, 0.0, 0.0, 0.0, 0.0, 0.7044, -0.1198, 0.5966, -0.2938, 0.5973, -0.316, 0.7264, -0.1403, 0.3029, -0.04517, 0.3647, -0.2021, 0.3679, -0.1903, 0.3205, -0.04152, 0.2576, 0.3585, 0.2726, 0.2317, 0.2899, 0.2351, 0.2795, 0.3629, 0.2592, 0.7142, 0.251, 0.6051, 0.2754, 0.6021, 0.2818, 0.7061, 0.2968, 0.8071, 0.2818, 0.7061, 0.2754, 0.6021, 0.4226, 0.5746, 0.431, 0.7405, 0.4166, 0.7501, 0.4357, 0.005455, 0.4458, -0.1411, 0.4782, -0.1406, 0.4844, 0.006479, 0.186, -0.08688, 0.3489, -0.3005, 0.3601, -0.2512, 0.2255, -0.03918, 0.3679, -0.1903, 0.3647, -0.2021, 0.4321, -0.2712, 0.4388, -0.2754, 0.1093, 0.8609, 0.07235, 0.3473, 0.1431, 0.361, 0.1765, 0.8019, 0.8522, 0.6217, 0.8141, 0.1846, 0.8308, 0.1787, 0.8691, 0.6227, 0.7806, 0.8937, 0.7675, 0.9595, 0.5613, 1.015, 0.5614, 1.014, 0.4226, 0.5746, 0.4259, 0.2524, 0.4877, 0.2555, 0.4876, 0.5716, 0.7933, 0.6154, 0.76, 0.204, 0.7828, 0.1956, 0.8216, 0.6187, 0.4259, 0.2524, 0.2899, 0.2351, 0.2958, 0.1214, 0.3205, -0.04152, 0.4357, 0.005455, 0.2726, 0.2317, 0.2769, 0.1138, 0.2958, 0.1214, 0.2899, 0.2351, -0.6429, -0.754, -0.4259, -0.8615, -0.4247, -0.7806, -0.516, -0.5577, -0.1927, -0.7592, -0.09805, -0.6601, -0.1579, -0.5697, -0.2372, -0.6622, -0.4259, -0.8615, -0.3964, -0.8592, -0.4054, -0.7707, -0.4247, -0.7806, -0.225, -0.7849, -0.1927, -0.7592, -0.2372, -0.6622, -0.2613, -0.6894, 0.1402, -0.002502, 0.1537, 0.07614, 0.02068, 0.05133, 0.02287, 0.001438, 0.5232, -0.3173, 0.5201, -0.3068, 0.5164, -0.3027, 0.5105, -0.3031, 0.4486, -0.2874, 0.4529, -0.2913, 0.454, -0.2865, 0.4507, -0.283, 0.4363, -0.2871, 0.4398, -0.2846, 0.4388, -0.2754, 0.4321, -0.2712, 0.4529, -0.2913, 0.4601, -0.2959, 0.4618, -0.2916, 0.454, -0.2865, 0.4782, -0.1406, 0.4458, -0.1411, 0.454, -0.2865, 0.4618, -0.2916, 0.4048, -0.4383, 0.4138, -0.4428, 0.4529, -0.2913, 0.4486, -0.2874, 0.4359, -0.1484, 0.3679, -0.1903, 0.4388, -0.2754, 0.4507, -0.283, 0.581, -0.3219, 0.5973, -0.316, 0.5164, -0.3027, 0.5201, -0.3068, 0.5697, -0.3257, 0.581, -0.3219, 0.5201, -0.3068, 0.5232, -0.3173, 0.4138, -0.4428, 0.4544, -0.4589, 0.4601, -0.2959, 0.4529, -0.2913, -0.8137, -0.1465, -0.82, -0.1803, -0.7746, -0.1954, -0.7651, -0.1697, -0.8231, -0.2648, -0.7816, -0.514, -0.5958, -0.3749, -0.7249, -0.246, -0.6483, 0.1897, -0.7166, 0.08408, -0.6674, 0.03245, -0.6013, 0.1303, -0.6222, 0.2239, -0.6483, 0.1897, -0.6013, 0.1303, -0.5788, 0.1602, -0.7361, 0.04731, -0.8137, -0.1465, -0.7651, -0.1697, -0.6856, 0.002048, 0.4498, 1.019, 0.419, 1.007, 0.4203, 0.9925, 0.4508, 1.004, 0.4937, 1.025, 0.4833, 1.025, 0.4842, 1.006, 0.4944, 1.006, 0.4833, 1.025, 0.4585, 1.022, 0.46, 1.003, 0.4842, 1.006, 0.419, 1.007, 0.4151, 1.005, 0.4144, 0.9979, 0.4203, 0.9925, 0.4955, 1.457, 0.4659, 1.456, 0.4833, 1.025, 0.4937, 1.025, 0.1946, 1.052, 0.1923, 1.015, 0.4151, 1.005, 0.419, 1.007, 0.431, 0.7405, 0.4879, 0.7341, 0.4842, 1.006, 0.46, 1.003, 0.3263, 1.39, 0.1946, 1.052, 0.419, 1.007, 0.4498, 1.019, 0.4166, 0.7501, 0.431, 0.7405, 0.46, 1.003, 0.4508, 1.004, 0.7562, 0.8666, 0.7806, 0.8937, 0.5614, 1.014, 0.5607, 1.013, 0.5045, 0.7344, 0.5844, 0.7506, 0.5241, 1.007, 0.4944, 1.006, 0.6782, 1.349, 0.6539, 1.376, 0.5238, 1.026, 0.533, 1.023, 0.533, 1.023, 0.5238, 1.026, 0.5241, 1.007, 0.5331, 1.009, -0.486, 0.3623, -0.5186, 0.3365, -0.4834, 0.2657, -0.46, 0.2889, 0.4638, -0.4575, 0.5216, -0.4382, 0.4731, -0.3033, 0.4648, -0.2995, 0.4648, -0.2995, 0.4731, -0.3033, 0.4747, -0.2986, 0.4654, -0.295, -0.06838, -0.6186, 0.02902, -0.4445, -0.05103, -0.3781, -0.1344, -0.5299, 0.5091, 0.5718, 0.5079, 0.2549, 0.5909, 0.2477, 0.597, 0.5797, 0.4993, 0.004283, 0.4865, -0.143, 0.5328, -0.1695, 0.5663, -0.01718, 0.6938, -0.7979, 0.3507, -0.6015, 0.3204, -0.6849, 0.6594, -0.917, 1.55, -1.013, 0.6938, -0.7979, 0.6594, -0.917, 1.546, -1.225, 0.3507, -0.6015, 0.2788, -0.5535, 0.2489, -0.6267, 0.3204, -0.6849, 0.2788, -0.5535, 0.1452, -0.4581, 0.1203, -0.5211, 0.2489, -0.6267, -6.014, -3.185, -6.094, -3.068, -6.175, -3.18, -6.11, -3.269, 0.1452, -0.4581, 0.05035, -0.3892, 0.02902, -0.4445, 0.1203, -0.5211, -5.931, -2.942, -6.094, -3.068, -6.014, -3.185, -5.863, -3.034, -7.094, -3.563, -6.995, -3.954, -6.14, -3.297, -6.233, -3.183, 0.5405, -0.1784, 0.5328, -0.1695, 0.4747, -0.2986, 0.4789, -0.302, -0.9855, 0.7386, -0.8017, 0.4807, -0.6603, 0.6294, -0.7964, 0.926, 3.587, -2.24, 4.092, 0.2704, 0.9234, 0.723, 0.8657, -1.745, 0.8657, -1.745, 0.9234, 0.723, -1.662, 0.1675, -1.421, -1.941, -1.357, 1.281, -0.9855, 0.7386, -0.7964, 0.926, -1.045, 1.578, -0.8017, 0.4807, -0.7606, 0.419, -0.6256, 0.5629, -0.6603, 0.6294, -0.7606, 0.419, -0.6802, 0.3071, -0.5635, 0.4326, -0.6256, 0.5629, -4.071, -2.888, -4.435, -1.763, -5.722, -2.879, -5.409, -3.562, 4.011, -2.418, 4.432, -2.629, 5.105, -0.4671, 4.631, -0.02483, 0.0, 0.0, 0.0, 0.0, 0.0, 0.0, 0.0, 0.0, -0.6802, 0.3071, -0.6222, 0.2239, -0.5186, 0.3365, -0.5635, 0.4326, -1.768, -1.976, -2.075, -0.049, -4.435, -1.763, -4.071, -2.888, 0.2968, 0.8071, 0.4166, 0.7501, 0.4508, 1.004, 0.4203, 0.9925, 0.3516, 1.409, 0.3263, 1.39, 0.4498, 1.019, 0.4585, 1.022, 0.4585, 1.022, 0.4498, 1.019, 0.4508, 1.004, 0.46, 1.003, -0.7166, 0.08408, -0.7361, 0.04731, -0.6856, 0.002048, -0.6674, 0.03245, 0.4458, -0.1411, 0.4359, -0.1484, 0.4507, -0.283, 0.454, -0.2865, 0.3507, -0.3126, 0.4048, -0.4383, 0.4486, -0.2874, 0.4398, -0.2846, 0.4398, -0.2846, 0.4486, -0.2874, 0.4507, -0.283, 0.4388, -0.2754, -0.3964, -0.8592, -0.225, -0.7849, -0.2613, -0.6894, -0.4054, -0.7707, -1.978, -6.489, -1.835, -4.194, -3.961, -4.13, -4.216, -5.637, -0.8858, -0.1229, -0.8137, -0.1465, -0.7361, 0.04731, -0.8049, 0.1055, -5.139, -4.841, -5.113, -4.127, -5.312, -4.251, -5.172, -4.772, 2.983, -7.584, 3.269, -7.822, 4.044, -5.329, 3.634, -5.122, -4.216, -5.637, -3.961, -4.13, -5.113, -4.127, -5.139, -4.841, -0.9909, -0.09301, -0.8858, -0.1229, -0.8049, 0.1055, -0.9018, 0.1841, -1.05, -0.07135, -0.9909, -0.09301, -0.9018, 0.1841, -0.9548, 0.2218, -1.889, 0.174, -1.316, 0.003902, -1.187, 0.4095, -1.666, 0.8569, 0.4057, -7.157, 0.666, -4.435, -1.303, -4.18, -1.634, -6.629, 2.659, -7.491, 2.95, -4.851, 0.666, -4.435, 0.4057, -7.157, -1.316, 0.003902, -1.05, -0.07135, -0.9548, 0.2218, -1.187, 0.4095, 0.062, -1.636, -0.05498, -1.145, -0.1135, -1.178, -0.02402, -1.64, 0.0831, -2.463, 0.062, -1.636, -0.02402, -1.64, -0.00228, -2.461, -0.05498, -1.145, -0.08661, -1.049, -0.1371, -1.076, -0.1135, -1.178, -0.08661, -1.049, -0.147, -0.8752, -0.1867, -0.9022, -0.1371, -1.076, -5.562, -4.33, -5.531, -4.449, -5.518, -4.273, -5.552, -4.206, -0.147, -0.8752, -0.1927, -0.7592, -0.225, -0.7849, -0.1867, -0.9022, -5.361, -4.145, -5.48, -4.224, -5.434, -4.327, -5.312, -4.251, -6.055, -5.555, -5.822, -5.754, -5.531, -4.449, -5.562, -4.33, -1.76, -2.347, -1.768, -1.976, -4.071, -2.888, -4.025, -3.062, -0.7093, 0.2682, -0.6483, 0.1897, -0.6222, 0.2239, -0.6802, 0.3071, 4.286, 0.8937, 4.092, 0.2704, 4.428, 0.4205, 4.43, 0.4211, 3.899, -2.857, 4.321, -3.047, 4.432, -2.629, 4.011, -2.418, -4.025, -3.062, -4.071, -2.888, -5.409, -3.562, -5.353, -3.615, -0.7933, 0.3751, -0.7093, 0.2682, -0.6802, 0.3071, -0.7606, 0.419, -0.8385, 0.4298, -0.7933, 0.3751, -0.7606, 0.419, -0.8017, 0.4807, -1.419, 1.218, -1.032, 0.6762, -0.9855, 0.7386, -1.357, 1.281, 0.8261, -2.269, 0.8657, -1.745, -1.421, -1.941, -1.389, -2.289, 3.448, -2.695, 3.587, -2.24, 0.8657, -1.745, 0.8261, -2.269, -1.032, 0.6762, -0.8385, 0.4298, -0.8017, 0.4807, -0.9855, 0.7386, 0.4844, 0.006479, 0.4782, -0.1406, 0.4865, -0.143, 0.4993, 0.004283, 0.4876, 0.5716, 0.4877, 0.2555, 0.5079, 0.2549, 0.5091, 0.5718, -0.09805, -0.6601, -0.06838, -0.6186, -0.1344, -0.5299, -0.1579, -0.5697, 0.4601, -0.2959, 0.4648, -0.2995, 0.4654, -0.295, 0.4618, -0.2916, 0.4544, -0.4589, 0.4638, -0.4575, 0.4648, -0.2995, 0.4601, -0.2959, 0.4879, 0.7341, 0.5045, 0.7344, 0.4944, 1.006, 0.4842, 1.006, 0.6539, 1.376, 0.4955, 1.457, 0.4937, 1.025, 0.5238, 1.026, 0.5238, 1.026, 0.4937, 1.025, 0.4944, 1.006, 0.5241, 1.007, -0.5186, 0.3365, -0.6222, 0.2239, -0.5788, 0.1602, -0.4834, 0.2657, 0.6594, -0.917, 0.3204, -0.6849, 0.1618, -0.9558, 0.4389, -1.378, 1.546, -1.225, 0.6594, -0.917, 0.4389, -1.378, 1.361, -2.066, 0.3204, -0.6849, 0.2489, -0.6267, 0.107, -0.8733, 0.1618, -0.9558, 0.2489, -0.6267, 0.1203, -0.5211, 0.004444, -0.7215, 0.107, -0.8733, -6.14, -3.297, -5.837, -3.859, -5.709, -3.736, -6.014, -3.185, 0.1203, -0.5211, 0.02902, -0.4445, -0.06838, -0.6186, 0.004444, -0.7215, -5.863, -3.034, -6.014, -3.185, -5.709, -3.736, -5.551, -3.635, -6.995, -3.954, -6.642, -4.78, -5.837, -3.859, -6.14, -3.297, 0.5328, -0.1695, 0.4865, -0.143, 0.4654, -0.295, 0.4747, -0.2986, 0.5819, -0.2389, 0.5405, -0.1784, 0.4789, -0.302, 0.4866, -0.3041, -7.19, -2.688, -7.094, -3.563, -6.233, -3.183, -6.477, -2.722, -6.299, -2.533, -6.406, -2.656, -6.094, -3.068, -5.931, -2.942, 0.2136, -0.2371, 0.109, -0.1993, 0.05035, -0.3892, 0.1452, -0.4581, -6.477, -2.722, -6.233, -3.183, -6.094, -3.068, -6.406, -2.656, 0.3519, -0.2907, 0.2136, -0.2371, 0.1452, -0.4581, 0.2788, -0.5535, 0.4272, -0.3199, 0.3519, -0.2907, 0.2788, -0.5535, 0.3507, -0.6015, 1.509, -0.3082, 0.7559, -0.3877, 0.6938, -0.7979, 1.55, -1.013, 0.7559, -0.3877, 0.4272, -0.3199, 0.3507, -0.6015, 0.6938, -0.7979, -0.3622, 0.431, -0.486, 0.3623, -0.46, 0.2889, -0.3433, 0.3293, 0.5524, 1.021, 0.533, 1.023, 0.5331, 1.009, 0.5526, 1.01, 0.7603, 1.147, 0.6782, 1.349, 0.533, 1.023, 0.5524, 1.021, 0.5844, 0.7506, 0.6023, 0.7573, 0.5331, 1.009, 0.5241, 1.007, 0.5216, -0.4382, 0.5289, -0.4285, 0.4778, -0.3063, 0.4731, -0.3033, 0.4731, -0.3033, 0.4778, -0.3063, 0.4789, -0.302, 0.4747, -0.2986, 0.02902, -0.4445, 0.05035, -0.3892, -0.03444, -0.3267, -0.05103, -0.3781, 0.597, 0.5797, 0.5909, 0.2477, 0.613, 0.2437, 0.6208, 0.5822, 0.5663, -0.01718, 0.5328, -0.1695, 0.5405, -0.1784, 0.5828, -0.0258, -0.7964, 0.926, -0.6603, 0.6294, -0.614, 0.6684, -0.7391, 0.9697, 4.092, 0.2704, 4.286, 0.8937, 0.9303, 1.399, 0.9234, 0.723, 0.9234, 0.723, 0.9303, 1.399, -1.75, 0.57, -1.662, 0.1675, -1.045, 1.578, -0.7964, 0.926, -0.7391, 0.9697, -0.9719, 1.616, -0.6603, 0.6294, -0.6256, 0.5629, -0.5851, 0.5965, -0.614, 0.6684, -0.6256, 0.5629, -0.5635, 0.4326, -0.5265, 0.4627, -0.5851, 0.5965, -4.435, -1.763, -4.583, -1.664, -5.791, -2.822, -5.722, -2.879, 4.631, -0.02483, 5.105, -0.4671, 5.454, 0.03911, 4.873, 0.5316, -1.662, 0.1675, -1.75, 0.57, -1.9, 0.2718, -1.9, 0.2712, -0.5635, 0.4326, -0.5186, 0.3365, -0.486, 0.3623, -0.5265, 0.4627, -2.075, -0.049, -2.17, 0.3734, -4.583, -1.664, -4.435, -1.763, 0.7684, 1.095, 0.7603, 1.147, 0.5524, 1.021, 0.5576, 1.018, 0.5576, 1.018, 0.5524, 1.021, 0.5526, 1.01, 0.5576, 1.012, -0.3114, 0.4551, -0.3622, 0.431, -0.3433, 0.3293, -0.2894, 0.3305, 0.757, -0.265, 0.4407, -0.2242, 0.4272, -0.3199, 0.7559, -0.3877, 1.463, -0.122, 0.757, -0.265, 0.7559, -0.3877, 1.509, -0.3082, 0.4407, -0.2242, 0.3673, -0.2044, 0.3519, -0.2907, 0.4272, -0.3199, 0.3673, -0.2044, 0.2287, -0.1565, 0.2136, -0.2371, 0.3519, -0.2907, -6.654, -2.425, -6.665, -2.217, -6.856, -2.607, -7.1, -2.89, 0.2287, -0.1565, 0.1206, -0.1192, 0.109, -0.1993, 0.2136, -0.2371, -6.399, -2.427, -6.501, -2.568, -6.406, -2.656, -6.299, -2.533, -7.142, -2.167, -7.19, -2.688, -6.477, -2.722, -6.57, -2.61, 0.5882, -0.2587, 0.5819, -0.2389, 0.4866, -0.3041, 0.4946, -0.3012, 0.6023, 0.7573, 0.6886, 0.8058, 0.5526, 1.01, 0.5331, 1.009, 0.5289, -0.4285, 0.5645, -0.3678, 0.4845, -0.3097, 0.4778, -0.3063, 0.4778, -0.3063, 0.4845, -0.3097, 0.4866, -0.3041, 0.4789, -0.302, 0.05035, -0.3892, 0.109, -0.1993, 0.009767, -0.1815, -0.03444, -0.3267, 0.6208, 0.5822, 0.613, 0.2437, 0.6936, 0.2251, 0.7142, 0.6027, 0.5828, -0.0258, 0.5405, -0.1784, 0.5819, -0.2389, 0.6496, -0.07176, -0.7391, 0.9697, -0.614, 0.6684, -0.4649, 0.7644, -0.5441, 1.074, 4.286, 0.8937, 4.797, 4.109, 0.8236, 4.277, 0.9303, 1.399, 0.9303, 1.399, 0.8236, 4.277, -2.218, 2.893, -1.75, 0.57, -0.9719, 1.616, -0.7391, 0.9697, -0.5441, 1.074, -0.6425, 1.768, -0.614, 0.6684, -0.5851, 0.5965, -0.4392, 0.6922, -0.4649, 0.7644, -0.5851, 0.5965, -0.5265, 0.4627, -0.3947, 0.5488, -0.4392, 0.6922, -4.583, -1.664, -5.223, -0.814, -6.15, -2.28, -5.791, -2.822, 4.873, 0.5316, 5.454, 0.03911, 6.785, 3.114, 6.004, 3.578, -5.791, -2.822, -6.15, -2.28, -6.299, -2.533, -5.931, -2.942, -0.5265, 0.4627, -0.486, 0.3623, -0.3622, 0.431, -0.3947, 0.5488, -2.17, 0.3734, -2.913, 2.262, -5.223, -0.814, -4.583, -1.664, 0.5966, -0.2938, 0.5882, -0.2587, 0.4946, -0.3012, 0.5105, -0.3031, -6.982, -1.62, -7.142, -2.167, -6.57, -2.61, -6.638, -2.426, -6.505, -2.284, -6.615, -2.445, -6.501, -2.568, -6.399, -2.427, 0.2477, -0.0466, 0.1402, -0.002502, 0.1206, -0.1192, 0.2287, -0.1565, -6.638, -2.426, -6.57, -2.61, -6.501, -2.568, -6.615, -2.445, 0.3817, -0.08864, 0.2477, -0.0466, 0.2287, -0.1565, 0.3673, -0.2044, 0.4519, -0.1017, 0.3817, -0.08864, 0.3673, -0.2044, 0.4407, -0.2242, 1.394, 0.1101, 0.7487, -0.1072, 0.757, -0.265, 1.463, -0.122, 0.7487, -0.1072, 0.4519, -0.1017, 0.4407, -0.2242, 0.757, -0.265, -0.2346, 0.5044, -0.3114, 0.4551, -0.2894, 0.3305, -0.2161, 0.3531, 0.5605, 1.016, 0.5576, 1.018, 0.5576, 1.012, 0.5607, 1.013, 0.7715, 1.012, 0.7684, 1.095, 0.5576, 1.018, 0.5605, 1.016, 0.6886, 0.8058, 0.7142, 0.8261, 0.5576, 1.012, 0.5526, 1.01, 0.5645, -0.3678, 0.5674, -0.351, 0.4886, -0.3138, 0.4845, -0.3097, 0.4845, -0.3097, 0.4886, -0.3138, 0.4946, -0.3012, 0.4866, -0.3041, 0.109, -0.1993, 0.1206, -0.1192, 0.01085, -0.09553, 0.009767, -0.1815, 0.7142, 0.6027, 0.6936, 0.2251, 0.7217, 0.2168, 0.7464, 0.6075, 0.6496, -0.07176, 0.5819, -0.2389, 0.5882, -0.2587, 0.6721, -0.0903, -0.5441, 1.074, -0.4649, 0.7644, -0.4101, 0.7929, -0.4772, 1.098, 4.797, 4.109, 5.16, 5.32, 0.7598, 5.355, 0.8236, 4.277, 0.8236, 4.277, 0.7598, 5.355, -2.537, 3.599, -2.218, 2.893, -0.6425, 1.768, -0.5441, 1.074, -0.4772, 1.098, -0.5543, 1.778, -0.4649, 0.7644, -0.4392, 0.6922, -0.3891, 0.7193, -0.4101, 0.7929, -0.4392, 0.6922, -0.3947, 0.5488, -0.3453, 0.577, -0.3891, 0.7193, -5.223, -0.814, -5.535, -0.8417, -6.274, -2.206, -6.15, -2.28, 6.004, 3.578, 6.785, 3.114, 7.142, 4.629, 6.283, 4.879, -6.15, -2.28, -6.274, -2.206, -6.399, -2.427, -6.299, -2.533, -0.3947, 0.5488, -0.3622, 0.431, -0.3114, 0.4551, -0.3453, 0.577, -2.913, 2.262, -3.172, 3.016, -5.535, -0.8417, -5.223, -0.814, 0.7675, 0.9595, 0.7715, 1.012, 0.5605, 1.016, 0.5613, 1.015, 0.5613, 1.015, 0.5605, 1.016, 0.5607, 1.013, 0.5614, 1.014, -0.183, 0.5573, -0.2346, 0.5044, -0.2161, 0.3531, -0.1702, 0.3367, 0.7399, -0.02459, 0.4544, -0.03564, 0.4519, -0.1017, 0.7487, -0.1072, 1.342, 0.2207, 0.7399, -0.02459, 0.7487, -0.1072, 1.394, 0.1101, 0.4544, -0.03564, 0.3864, -0.02835, 0.3817, -0.08864, 0.4519, -0.1017, 0.3864, -0.02835, 0.2552, 0.01173, 0.2477, -0.0466, 0.3817, -0.08864, -6.094, -3.068, -6.233, -3.183, -6.174, -3.159, -6.175, -3.18, 0.2552, 0.01173, 0.1537, 0.07614, 0.1402, -0.002502, 0.2477, -0.0466, -6.535, -2.257, -6.654, -2.425, -6.615, -2.445, -6.505, -2.284, -6.783, -1.174, -6.982, -1.62, -6.638, -2.426, -6.665, -2.217, 0.5973, -0.316, 0.5966, -0.2938, 0.5105, -0.3031, 0.5164, -0.3027, 0.7142, 0.8261, 0.7562, 0.8666, 0.5607, 1.013, 0.5576, 1.012, 0.5674, -0.351, 0.5697, -0.3257, 0.5232, -0.3173, 0.4886, -0.3138, 0.4886, -0.3138, 0.5232, -0.3173, 0.5105, -0.3031, 0.4946, -0.3012, 0.1206, -0.1192, 0.1402, -0.002502, 0.02287, 0.001438, 0.01085, -0.09553, 0.7464, 0.6075, 0.7217, 0.2168, 0.76, 0.204, 0.7933, 0.6154, 0.6721, -0.0903, 0.5882, -0.2587, 0.5966, -0.2938, 0.7044, -0.1198, -0.4772, 1.098, -0.4101, 0.7929, -0.339, 0.8229, -0.3893, 1.119, 5.16, 5.32, 5.694, 6.916, 0.6146, 6.954, 0.7598, 5.355, 0.7598, 5.355, 0.6146, 6.954, -3.085, 4.557, -2.537, 3.599, -0.5543, 1.778, -0.4772, 1.098, -0.3893, 1.119, -0.4287, 1.794, -0.4101, 0.7929, -0.3891, 0.7193, -0.3208, 0.7524, -0.339, 0.8229, -0.3891, 0.7193, -0.3453, 0.577, -0.2771, 0.6174, -0.3208, 0.7524, -5.535, -0.8417, -5.996, -0.8355, -6.44, -2.126, -6.274, -2.206, 6.283, 4.879, 7.142, 4.629, 7.167, 6.673, 6.406, 6.589, -6.274, -2.206, -6.44, -2.126, -6.505, -2.284, -6.399, -2.427, -0.3453, 0.577, -0.3114, 0.4551, -0.2346, 0.5044, -0.2771, 0.6174, -3.172, 3.016, -3.525, 4.047, -5.996, -0.8355, -5.535, -0.8417, -6.624, -2.715, -6.823, -2.729, -6.767, -2.699, -6.624, -2.75, -5.232, -4.678, -5.229, -4.671, -5.233, -4.658, -5.244, -4.674, -6.132, -3.3, -5.814, -3.82, -5.766, -3.758, -6.084, -3.234, -6.174, -3.159, -6.102, -3.252, -6.132, -3.3, -6.2, -3.207, -7.1, -2.89, -6.856, -2.607, -6.827, -2.667, -6.979, -2.842, 0.0, 0.0, 0.0, 0.0, 0.0, 0.0, 0.0, 0.0, -5.531, -4.449, -5.434, -4.327, -5.519, -4.281, -5.518, -4.273, -5.173, -4.782, -5.18, -4.742, -5.229, -4.671, -5.232, -4.678, -6.477, -2.722, -6.406, -2.656, -6.514, -2.794, -6.503, -2.765, -5.837, -3.859, -5.773, -3.974, -5.732, -3.885, -5.783, -3.785, -6.615, -2.445, -6.654, -2.425, -7.1, -2.89, -6.826, -2.721, -6.57, -2.61, -6.477, -2.722, -6.503, -2.765, -6.609, -2.705, -5.18, -4.742, -5.182, -4.727, -5.248, -4.667, -5.229, -4.671, -5.649, -3.856, -5.709, -3.736, -5.79, -3.802, -5.733, -3.889, -6.501, -2.568, -6.57, -2.61, -6.609, -2.705, -6.612, -2.732, -6.406, -2.656, -6.501, -2.568, -6.612, -2.732, -6.514, -2.794, -5.48, -4.224, -5.562, -4.33, -5.552, -4.206, -5.558, -4.213, -5.434, -4.327, -5.48, -4.224, -5.558, -4.213, -5.519, -4.281, -5.161, -4.753, -5.173, -4.782, -5.232, -4.678, -5.232, -4.648, -5.709, -3.736, -5.837, -3.859, -5.783, -3.785, -5.79, -3.802, -6.638, -2.426, -6.615, -2.445, -6.826, -2.721, -6.759, -2.652, -6.233, -3.183, -6.14, -3.297, -6.102, -3.252, -6.174, -3.159, -5.182, -4.727, -5.161, -4.753, -5.232, -4.648, -5.248, -4.667, -6.665, -2.217, -6.638, -2.426, -6.759, -2.652, -6.856, -2.607, -5.238, -4.628, -5.258, -4.666, -5.244, -4.674, -5.233, -4.658, -5.814, -3.82, -5.754, -3.91, -5.715, -3.862, -5.766, -3.758, -6.2, -3.207, -6.132, -3.3, -6.084, -3.234, -6.158, -3.135, -5.578, -4.221, -5.536, -4.29, -5.506, -4.244, -5.543, -4.177, -6.624, -2.75, -6.532, -2.826, -6.502, -2.761, -6.624, -2.715, -6.827, -2.667, -6.767, -2.699, -6.823, -2.729, -6.979, -2.842, -6.11, -3.269, -6.175, -3.18, -6.158, -3.135, -6.084, -3.234, -6.856, -2.607, -6.759, -2.652, -6.767, -2.699, -6.827, -2.667, -6.514, -2.794, -6.612, -2.732, -6.624, -2.715, -6.502, -2.761, -6.158, -3.135, -6.502, -2.761, -6.532, -2.826, -6.2, -3.207, -5.244, -4.674, -5.258, -4.666, -5.228, -4.687, -5.228, -4.685, -6.612, -2.732, -6.826, -2.721, -6.823, -2.729, -6.624, -2.715, -5.519, -4.281, -5.558, -4.213, -5.543, -4.177, -5.506, -4.244, -5.543, -4.177, -5.715, -3.862, -5.754, -3.91, -5.578, -4.221, -6.609, -2.705, -6.503, -2.765, -6.532, -2.826, -6.624, -2.75, -5.558, -4.213, -5.733, -3.889, -5.715, -3.862, -5.543, -4.177, -5.552, -4.206, -5.518, -4.273, -5.536, -4.29, -5.578, -4.221, 0.0, 0.0, 0.0, 0.0, 0.0, 0.0, 0.0, 0.0, -5.783, -3.785, -5.732, -3.885, -5.754, -3.91, -5.814, -3.82, -6.102, -3.252, -5.783, -3.785, -5.814, -3.82, -6.132, -3.3, -6.826, -2.721, -7.1, -2.89, -6.979, -2.842, -6.823, -2.729, -5.229, -4.671, -5.248, -4.667, -5.238, -4.628, -5.233, -4.658, -6.175, -3.18, -6.514, -2.794, -6.502, -2.761, -6.158, -3.135, -5.733, -3.889, -5.79, -3.802, -5.766, -3.758, -5.715, -3.862, -5.248, -4.667, -5.519, -4.281, -5.506, -4.244, -5.238, -4.628, -5.238, -4.628, -5.506, -4.244, -5.536, -4.29, -5.258, -4.666, -5.258, -4.666, -5.536, -4.29, -5.518, -4.273, -5.232, -4.648, -5.232, -4.648, -5.518, -4.273, -5.519, -4.281, -5.248, -4.667, -5.578, -4.221, -5.754, -3.91, -5.732, -3.885, -5.552, -4.206, -5.552, -4.206, -5.732, -3.885, -5.733, -3.889, -5.558, -4.213, -6.084, -3.234, -5.766, -3.758, -5.79, -3.802, -6.11, -3.269, -6.11, -3.269, -5.79, -3.802, -5.783, -3.785, -6.102, -3.252, -6.2, -3.207, -6.532, -2.826, -6.503, -2.765, -6.174, -3.159, -6.174, -3.159, -6.503, -2.765, -6.514, -2.794, -6.175, -3.18, -6.624, -2.75, -6.767, -2.699, -6.759, -2.652, -6.609, -2.705, -6.609, -2.705, -6.759, -2.652, -6.826, -2.721, -6.612, -2.732, -5.232, -4.678, -5.244, -4.674, -5.228, -4.685, -5.228, -4.686, -5.258, -4.666, -5.232, -4.648, -5.228, -4.686, -5.228, -4.687, -2.537, 3.599, -3.085, 4.557, -3.525, 4.047, -3.172, 3.016, -2.218, 2.893, -2.537, 3.599, -3.172, 3.016, -2.913, 2.262, -1.75, 0.57, -2.218, 2.893, -2.913, 2.262, -2.17, 0.3734, 3.448, -2.695, 3.899, -2.857, 3.756, -2.552, 3.708, -2.529, 6.406, 6.589, 6.384, 7.298, 7.965, 8.544, 7.831, 8.241, -1.634, -6.629, -1.303, -4.18, -1.835, -4.194, -1.978, -6.489, -1.421, -1.941, -1.662, 0.1675, -2.075, -0.049, -1.768, -1.976, -0.6821, -0.706, -0.6429, -0.754, -0.516, -0.5577, -0.5365, -0.5036, 0.2769, 0.1138, 0.3029, -0.04517, 0.3205, -0.04152, 0.2958, 0.1214, -1.299, -3.753, -1.389, -2.289, -1.76, -2.347, -1.802, -3.723, -1.303, -4.18, -1.299, -3.753, -1.802, -3.723, -1.835, -4.194, 0.356, 0.6887, 0.1803, 0.5395, 0.2285, 0.4465, 0.4075, 0.5976, -0.8159, -0.8852, -0.8618, -0.9434, -0.7879, -1.025, -0.754, -0.9565, 1.342, 0.2207, 1.037, 1.249, 0.7393, 0.9445, 0.9503, 0.3249, -0.8618, -0.9434, -1.061, -1.209, -0.9662, -1.321, -0.7879, -1.025, 0.6505, 1.075, 0.356, 0.6887, 0.4075, 0.5976, 0.7393, 0.9445, -0.7378, -0.7785, -0.8159, -0.8852, -0.754, -0.9565, -0.6868, -0.8367, 0.1803, 0.5395, 0.1368, 0.4795, 0.1882, 0.4087, 0.2285, 0.4465, -0.6821, -0.706, -0.7378, -0.7785, -0.6868, -0.8367, -0.6429, -0.754, 6.384, 7.298, 5.94, 7.477, 7.666, 8.241, 7.965, 8.544, -3.326, 5.006, -3.684, 5.988, -4.275, 4.977, -3.732, 4.452, -1.061, -1.209, -1.508, -1.796, -1.388, -1.963, -0.9662, -1.321, -1.774, -7.443, -1.715, -6.91, -1.992, -6.79, -2.123, -7.255, -3.525, 4.047, -3.085, 4.557, -3.391, 4.554, -3.429, 4.51, 6.283, 4.879, 6.406, 6.589, 5.694, 6.916, 5.16, 5.32, 6.004, 3.578, 6.283, 4.879, 5.16, 5.32, 4.797, 4.109, 4.873, 0.5316, 6.004, 3.578, 4.797, 4.109, 4.286, 0.8937, 2.678, -7.785, 2.9, -7.749, 2.79, -7.698, 2.765, -7.697, -5.863, -3.034, -5.722, -2.879, -5.827, -2.911, -5.837, -2.924, 2.983, -7.584, 3.634, -5.122, 2.95, -4.851, 2.659, -7.491, 4.011, -2.418, 4.631, -0.02483, 4.092, 0.2704, 3.587, -2.24, -0.82, -0.1803, -0.8231, -0.2648, -0.7249, -0.246, -0.7746, -0.1954, 0.4151, 1.005, 0.1923, 1.015, 0.2365, 0.9117, 0.4106, 1.007, 0.2813, 0.8206, 0.2592, 0.7142, 0.2818, 0.7061, 0.2968, 0.8071, 3.743, -4.568, 3.899, -2.857, 3.448, -2.695, 3.081, -4.34, 3.634, -5.122, 3.743, -4.568, 3.081, -4.34, 2.95, -4.851, -0.1903, 1.018, -0.1845, 0.8074, -0.1156, 0.8019, -0.0988, 1.013, -0.9984, -0.1436, -1.058, -0.1322, -1.064, -0.2705, -1.005, -0.2665, -1.058, -0.1322, -1.326, -0.0744, -1.338, -0.2593, -1.064, -0.2705, -0.2061, 1.4, -0.1903, 1.018, -0.0988, 1.013, -0.09127, 1.438, -0.8918, -0.1653, -0.9984, -0.1436, -1.005, -0.2665, -0.8973, -0.2665, -0.1845, 0.8074, -0.177, 0.7592, -0.1171, 0.7486, -0.1156, 0.8019, -0.82, -0.1803, -0.8918, -0.1653, -0.8973, -0.2665, -0.8231, -0.2648, -6.44, -2.126, -6.495, -2.076, -6.486, -2.169, -6.488, -2.168, 6.384, 7.298, 6.877, 7.658, 6.042, 8.613, 5.94, 7.477, -1.326, -0.0744, -1.914, 0.08307, -1.957, -0.1774, -1.338, -0.2593, 3.054, -8.043, 2.9, -7.749, 2.678, -7.785, 2.676, -8.278, -3.732, 4.452, -3.525, 4.047, -3.429, 4.51, -3.425, 4.505, 0.437, 1.804, -0.17, 1.885, -0.09127, 1.438, 0.3174, 1.359, -6.488, -2.168, -6.486, -2.169, -6.49, -2.182, -6.493, -2.18, -5.163, -4.804, -5.163, -4.807, -5.164, -4.804, -5.163, -4.803, -5.454, -3.627, -5.454, -3.631, -5.464, -3.639, -5.464, -3.637, -5.827, -2.911, -5.827, -2.914, -5.837, -2.926, -5.837, -2.924, -1.9, 0.2712, -1.9, 0.2718, -1.934, 0.2554, -1.934, 0.254, -1.573, -2.127, -1.573, -2.128, -1.603, -2.131, -1.603, -2.132, -1.821, -6.738, -1.821, -6.743, -1.849, -6.732, -1.846, -6.728, -3.391, 4.554, -3.389, 4.551, -3.425, 4.505, -3.429, 4.51, 4.488, 0.38, 4.492, 0.3773, 4.43, 0.4211, 4.428, 0.4205, 3.756, -2.552, 3.757, -2.555, 3.711, -2.532, 3.708, -2.529, 2.79, -7.698, 2.794, -7.709, 2.762, -7.7, 2.765, -7.697, 7.831, 8.241, 7.965, 8.544, 7.666, 8.241, 7.58, 8.338, -5.165, -4.773, -5.147, -4.804, -5.163, -4.804, -5.163, -4.803, -3.085, 4.557, -3.326, 5.006, -3.389, 4.551, -3.391, 4.554, -3.326, 5.006, -3.732, 4.452, -3.425, 4.505, -3.389, 4.551, -5.497, -3.727, -5.353, -3.615, -5.454, -3.627, -5.464, -3.637, -1.76, -2.347, -1.389, -2.289, -1.573, -2.127, -1.603, -2.132, 2.659, -7.491, 2.678, -7.785, 2.765, -7.697, 2.762, -7.7, -2.17, 0.3734, -2.075, -0.049, -1.934, 0.254, -1.934, 0.2554, 2.983, -7.584, 2.659, -7.491, 2.762, -7.7, 2.794, -7.709, 4.092, 0.2704, 4.631, -0.02483, 4.488, 0.38, 4.428, 0.4205, -5.551, -3.635, -5.497, -3.727, -5.464, -3.637, -5.464, -3.639, -1.768, -1.976, -1.76, -2.347, -1.603, -2.132, -1.603, -2.131, 3.899, -2.857, 4.011, -2.418, 3.757, -2.555, 3.756, -2.552, 4.011, -2.418, 3.587, -2.24, 3.711, -2.532, 3.757, -2.555, -5.353, -3.615, -5.409, -3.562, -5.454, -3.631, -5.454, -3.627, -1.634, -6.629, -1.978, -6.489, -1.849, -6.732, -1.821, -6.743, -5.172, -4.772, -5.165, -4.773, -5.163, -4.803, -5.164, -4.804, -2.075, -0.049, -1.662, 0.1675, -1.9, 0.2712, -1.934, 0.254, -5.409, -3.562, -5.551, -3.635, -5.464, -3.639, -5.454, -3.631, -1.978, -6.489, -1.992, -6.79, -1.846, -6.728, -1.849, -6.732, 4.631, -0.02483, 4.873, 0.5316, 4.492, 0.3773, 4.488, 0.38, 4.873, 0.5316, 4.286, 0.8937, 4.43, 0.4211, 4.492, 0.3773, 5.94, 7.477, 5.694, 6.916, 7.58, 8.338, 7.666, 8.241, -5.931, -2.942, -5.863, -3.034, -5.837, -2.924, -5.837, -2.926, -5.147, -4.804, -5.139, -4.841, -5.163, -4.807, -5.163, -4.804, -1.715, -6.91, -1.634, -6.629, -1.821, -6.743, -1.821, -6.738, -6.505, -2.284, -6.44, -2.126, -6.488, -2.168, -6.493, -2.18, -5.791, -2.822, -5.931, -2.942, -5.837, -2.926, -5.827, -2.914, -5.139, -4.841, -5.172, -4.772, -5.164, -4.804, -5.163, -4.807, -1.421, -1.941, -1.768, -1.976, -1.603, -2.131, -1.573, -2.128, 2.9, -7.749, 2.983, -7.584, 2.794, -7.709, 2.79, -7.698, -6.535, -2.257, -6.505, -2.284, -6.493, -2.18, -6.49, -2.182, -1.75, 0.57, -2.17, 0.3734, -1.934, 0.2554, -1.9, 0.2718, -5.722, -2.879, -5.791, -2.822, -5.827, -2.914, -5.827, -2.911, 5.694, 6.916, 6.406, 6.589, 7.831, 8.241, 7.58, 8.338, -1.389, -2.289, -1.421, -1.941, -1.573, -2.128, -1.573, -2.127, -6.495, -2.076, -6.535, -2.257, -6.49, -2.182, -6.486, -2.169, -6.531, -1.279, -6.489, -1.271, -6.488, -1.863, -6.564, -1.815, -6.323, -1.117, -6.783, -1.174, -6.489, -1.271, -6.531, -1.279, -6.665, -2.217, -6.495, -2.076, -6.564, -1.815, -6.488, -1.863, -6.783, -1.174, -6.665, -2.217, -6.488, -1.863, -6.489, -1.271, 0.7217, 0.2168, 0.6721, -0.0903, 0.7044, -0.1198, 0.76, 0.204, 0.6936, 0.2251, 0.6496, -0.07176, 0.6721, -0.0903, 0.7217, 0.2168, 0.613, 0.2437, 0.5828, -0.0258, 0.6496, -0.07176, 0.6936, 0.2251, 0.5909, 0.2477, 0.5663, -0.01718, 0.5828, -0.0258, 0.613, 0.2437, 0.4877, 0.2555, 0.4844, 0.006479, 0.4993, 0.004283, 0.5079, 0.2549, 0.5079, 0.2549, 0.4993, 0.004283, 0.5663, -0.01718, 0.5909, 0.2477, 0.4259, 0.2524, 0.4357, 0.005455, 0.4844, 0.006479, 0.4877, 0.2555, 0.76, 0.204, 0.7044, -0.1198, 0.7264, -0.1403, 0.7828, 0.1956, 0.7142, 0.8261, 0.7464, 0.6075, 0.7933, 0.6154, 0.7562, 0.8666, 0.6886, 0.8058, 0.7142, 0.6027, 0.7464, 0.6075, 0.7142, 0.8261, 0.6023, 0.7573, 0.6208, 0.5822, 0.7142, 0.6027, 0.6886, 0.8058, 0.5844, 0.7506, 0.597, 0.5797, 0.6208, 0.5822, 0.6023, 0.7573, 0.4879, 0.7341, 0.4876, 0.5716, 0.5091, 0.5718, 0.5045, 0.7344, 0.5045, 0.7344, 0.5091, 0.5718, 0.597, 0.5797, 0.5844, 0.7506, 0.7562, 0.8666, 0.7933, 0.6154, 0.8216, 0.6187, 0.7806, 0.8937, 0.431, 0.7405, 0.4226, 0.5746, 0.4876, 0.5716, 0.4879, 0.7341, 0.4357, 0.005455, 0.3205, -0.04152, 0.3679, -0.1903, 0.4359, -0.1484, 0.4458, -0.1411, 0.251, 0.6051, 0.2576, 0.3585, 0.2795, 0.3629, 0.2754, 0.6021, 0.4226, 0.5746, 0.2754, 0.6021, 0.2795, 0.3629, 0.2899, 0.2351, 0.4259, 0.2524, -0.05062, 0.3113, 0.05564, 0.1358, 0.1537, 0.07614, -0.183, 0.5573, -0.118, 0.2971, -0.05062, 0.3113, -0.183, 0.5573, -0.1702, 0.3367, 0.6257, -0.3363, 0.7474, -0.1623, 0.7264, -0.1403, 0.5973, -0.316, 0.01203, 0.09376, -0.002418, 0.08632, -0.01077, 0.04236, 0.02068, 0.05133, 0.8141, 0.1846, 0.8522, 0.6217, 0.8216, 0.6187, 0.7828, 0.1956, 0.05564, 0.1358, 0.01203, 0.09376, 0.02068, 0.05133, 0.1537, 0.07614, -0.1489, 0.2729, -0.118, 0.2971, -0.1702, 0.3367, -0.1917, 0.286, 0.7474, -0.1623, 0.8141, 0.1846, 0.7828, 0.1956, 0.7264, -0.1403, 0.8522, 0.6217, 0.8217, 0.878, 0.7806, 0.8937, 0.8216, 0.6187, 0.03127, 0.1346, -0.07764, 0.2809, -0.1043, 0.2708, -0.1249, 0.2581, -0.09974, 0.1958, -0.05137, 0.1345, -0.07599, 0.1605, -0.001125, 0.1064, 0.007506, 0.1137, -0.05062, 0.3113, -0.118, 0.2971, -0.1043, 0.2708, -0.07764, 0.2809, 0.8217, 0.878, 0.8522, 0.6217, 0.8691, 0.6227, 0.8403, 0.8834, 0.01203, 0.09376, 0.05564, 0.1358, 0.03127, 0.1346, 0.007506, 0.1137, 0.7474, -0.1623, 0.6257, -0.3363, 0.6352, -0.3538, 0.7603, -0.1758, -0.118, 0.2971, -0.1489, 0.2729, -0.1249, 0.2581, -0.1043, 0.2708, -0.002418, 0.08632, 0.01203, 0.09376, 0.007506, 0.1137, -0.001125, 0.1064, 0.05564, 0.1358, -0.05062, 0.3113, -0.07764, 0.2809, 0.03127, 0.1346, 0.8141, 0.1846, 0.7474, -0.1623, 0.7603, -0.1758, 0.8308, 0.1787, -0.7816, -0.514, -0.6821, -0.706, -0.5365, -0.5036, -0.5958, -0.3749, 0.1428, 0.001947, 0.186, -0.08688, 0.2255, -0.03918, 0.1963, 0.04931, 0.3647, -0.2021, 0.3029, -0.04517, 0.2687, -0.07335, 0.3545, -0.235, 0.3545, -0.235, 0.3601, -0.2512, 0.4053, -0.2714, 0.4156, -0.2662, 0.2365, 0.9117, 0.2387, 0.8614, 0.4102, 1.002, 0.4106, 1.007, 0.1765, 0.8019, 0.1431, 0.361, 0.2056, 0.3366, 0.1993, 0.6133, 0.2068, 0.7356, 0.2255, -0.03918, 0.3601, -0.2512, 0.3545, -0.235, 0.2687, -0.07335, 0.2365, 0.9117, 0.1765, 0.8019, 0.2068, 0.7356, 0.2387, 0.8614, 0.1963, 0.04931, 0.2255, -0.03918, 0.2687, -0.07335, 0.2334, 0.1044, 0.1431, 0.361, 0.1963, 0.04931, 0.2334, 0.1044, 0.2409, 0.228, 0.2056, 0.3366, 0.251, 0.6051, 0.2592, 0.7142, 0.2068, 0.7356, 0.1993, 0.6133, 0.3489, -0.3005, 0.4363, -0.2871, 0.4053, -0.2714, 0.3601, -0.2512, 0.4363, -0.2871, 0.4321, -0.2712, 0.4156, -0.2662, 0.4053, -0.2714, 0.2813, 0.8206, 0.4144, 0.9979, 0.4102, 1.002, 0.2387, 0.8614, 0.2726, 0.2317, 0.2576, 0.3585, 0.2056, 0.3366, 0.2409, 0.228, 0.2769, 0.1138, 0.2726, 0.2317, 0.2409, 0.228, 0.2334, 0.1044, 0.4321, -0.2712, 0.3647, -0.2021, 0.3545, -0.235, 0.4156, -0.2662, 0.07235, 0.3473, 0.1428, 0.001947, 0.1963, 0.04931, 0.1431, 0.361, 0.3029, -0.04517, 0.2769, 0.1138, 0.2334, 0.1044, 0.2687, -0.07335, 0.4144, 0.9979, 0.4151, 1.005, 0.4106, 1.007, 0.4102, 1.002, 0.2592, 0.7142, 0.2813, 0.8206, 0.2387, 0.8614, 0.2068, 0.7356])
me_cube.materials.append(mat_roof)
me_cube.materials.append(mat_foundation)
me_cube.materials.append(mat_wall)
me_cube.materials.append(mat_inside)
me_cube.use_remesh_preserve_volume = False
me_cube.use_remesh_preserve_attributes = False
me_cube.use_mirror_vertex_groups = False
me_cube.update()

# ---- objects
ob_sun = bpy.data.objects.new('Sun', light_sun)
ob_cube = bpy.data.objects.new('Cube', me_cube)
ob_lamp = bpy.data.objects.new('Lamp', light_lamp)
ob_camera = bpy.data.objects.new('Camera', cam_camera)

# ---- transforms, parenting, visibility, modifiers, constraints
ob_sun.location = (0.08831, -6.206, 11.84)
ob_sun.rotation_euler = (0.4979, -0.0, 0.0)
ob_sun.lineart.crease_threshold = 0.0
ob_cube.location = (0.0, 0.0, 0.0)
ob_cube.scale = (1.089, 1.751, 1.0)
ob_cube.lock_rotations_4d = False
ob_cube.empty_display_type = 'ARROWS'
ob_cube.lineart.crease_threshold = 0.0
ob_lamp.location = (4.076, 1.005, 5.904)
ob_lamp.rotation_euler = (0.6503, 0.05522, 1.866)
ob_lamp.lock_rotations_4d = False
ob_lamp.empty_display_type = 'ARROWS'
ob_lamp.color = (0.0, 0.0, 0.0, 0.0)
ob_lamp.lineart.crease_threshold = 0.0
ob_camera.location = (7.481, -6.508, 5.344)
ob_camera.rotation_euler = (1.109, 0.01082, 0.8149)
ob_camera.lock_rotations_4d = False
ob_camera.empty_display_type = 'ARROWS'
ob_camera.color = (0.0, 0.0, 0.0, 0.0)
ob_camera.display_type = 'WIRE'
ob_camera.lineart.crease_threshold = 0.0

# ---- collection membership
col_collection_1.objects.link(ob_sun)
col_collection_1.objects.link(ob_cube)
col_collection_1.objects.link(ob_lamp)
col_collection_1.objects.link(ob_camera)

# ---- scene / render settings (as saved in the file)
scene.camera = ob_camera
scene.frame_start = 1; scene.frame_end = 250; scene.frame_set(1)
scene.render.engine = 'BLENDER_EEVEE_NEXT'
scene.render.resolution_percentage = 50
scene.render.dither_intensity = 0.0
scene.cycles.use_denoising = False
scene.cycles.samples = 10
scene.cycles.sampling_pattern = 'TABULATED_SOBOL'
scene.cycles.light_sampling_threshold = 0.0
scene.cycles.use_adaptive_sampling = False
scene.cycles.use_light_tree = False
scene.cycles.blur_glossy = 0.0
scene.cycles.pixel_filter_type = 'GAUSSIAN'
scene.cycles.sample_clamp_indirect = 0.0
scene.view_settings.view_transform = 'Standard'
bpy.context.view_layer.update()
